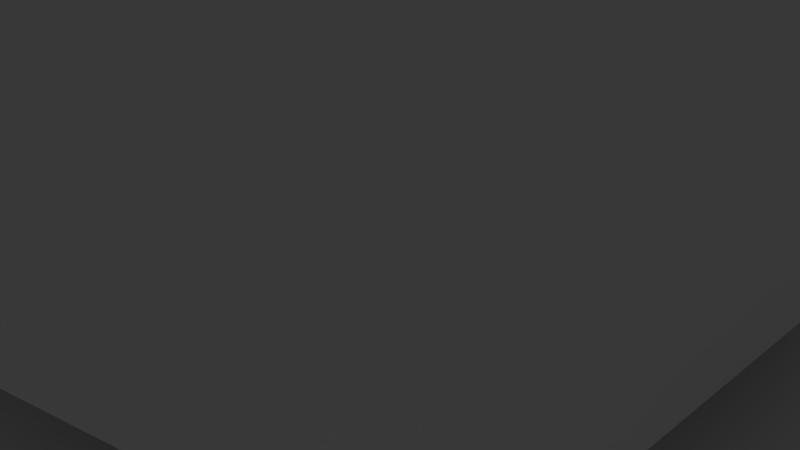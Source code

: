 # Source: scanner.blend  (saved by Blender 2.79.0; exported with 4.5.12 LTS)
import bpy
from mathutils import Matrix  # noqa: F401  (used for matrix-valued properties, if any)

bpy.ops.wm.read_factory_settings(use_empty=True)
scene = bpy.context.scene
scene.name = 'Scene'

# ---- collections
col_collection_1 = bpy.data.collections.new('Collection 1'); scene.collection.children.link(col_collection_1)

# ---- materials (node trees are filled in below, after node groups)
mat_material = bpy.data.materials.new('Material')
mat_material.alpha_threshold = 0.0
mat_material.use_transparent_shadow = False
mat_material.roughness = 0.5
mat_material.line_color = (0.0, 0.0, 0.0, 1.0)

# ---- material node trees

# ---- world
world_world = bpy.data.worlds.new('World'); scene.world = world_world
world_world.color = (0.05088, 0.05088, 0.05088)
world_world.use_sun_shadow = False
world_world.sun_shadow_jitter_overblur = 0.0
world_world.cycles.sampling_method = 'MANUAL'

# ---- cameras
cam_camera = bpy.data.cameras.new('Camera')
cam_camera.clip_end = 100.0
cam_camera.lens = 35.0
cam_camera.sensor_width = 32.0
cam_camera.sensor_height = 18.0
cam_camera.ortho_scale = 7.314
cam_camera.dof.focus_distance = 0.0
cam_camera.dof.aperture_fstop = 128.0

# ---- lights
light_lamp = bpy.data.lights.new('Lamp', 'POINT')
light_lamp.transmission_factor = 0.0
light_lamp.cutoff_distance = 30.0
light_lamp.energy = 100.0
light_lamp.shadow_buffer_clip_start = 1.001
light_lamp.shadow_soft_size = 0.1
light_lamp.shadow_maximum_resolution = 0.006
light_lamp.use_absolute_resolution = True

# ---- meshes
me_cube_003 = bpy.data.meshes.new('Cube.003')
me_cube_003.from_pydata([(-1.0, -1.0, -1.0), (-1.0, -1.0, 1.0), (-1.0, 1.0, -1.0), (-1.0, 1.0, 1.0), (1.0, -1.0, -1.0), (1.0, -1.0, 1.0), (1.0, 1.0, -1.0), (1.0, 1.0, 1.0)], [], [(0, 1, 3, 2), (2, 3, 7, 6), (6, 7, 5, 4), (4, 5, 1, 0), (2, 6, 4, 0), (7, 3, 1, 5)])
me_cube_003.use_remesh_preserve_volume = False
me_cube_003.use_remesh_preserve_attributes = False
me_cube_003.use_mirror_vertex_groups = False
me_cube_003.update()
me_cylinder = bpy.data.meshes.new('Cylinder')
me_cylinder.from_pydata([(0.0, 11.0, -8.5), (0.0, 11.0, 8.5), (2.146, 10.79, -8.5), (2.146, 10.79, 8.5), (4.21, 10.16, -8.5), (4.21, 10.16, 8.5), (6.111, 9.146, -8.5), (6.111, 9.146, 8.5), (7.778, 7.778, -8.5), (7.778, 7.778, 8.5), (9.146, 6.111, -8.5), (9.146, 6.111, 8.5), (10.16, 4.21, -8.5), (10.16, 4.21, 8.5), (10.79, 2.146, -8.5), (10.79, 2.146, 8.5), (11.0, 8.305e-07, -8.5), (11.0, 8.305e-07, 8.5), (10.79, -2.146, -8.5), (10.79, -2.146, 8.5), (10.16, -4.21, -8.5), (10.16, -4.21, 8.5), (9.146, -6.111, -8.5), (9.146, -6.111, 8.5), (7.778, -7.778, -8.5), (7.778, -7.778, 8.5), (6.111, -9.146, -8.5), (6.111, -9.146, 8.5), (4.21, -10.16, -8.5), (4.21, -10.16, 8.5), (2.146, -10.79, -8.5), (2.146, -10.79, 8.5), (-3.584e-06, -11.0, -8.5), (-3.584e-06, -11.0, 8.5), (-2.146, -10.79, -8.5), (-2.146, -10.79, 8.5), (-4.21, -10.16, -8.5), (-4.21, -10.16, 8.5), (-6.111, -9.146, -8.5), (-6.111, -9.146, 8.5), (-7.778, -7.778, -8.5), (-7.778, -7.778, 8.5), (-9.146, -6.111, -8.5), (-9.146, -6.111, 8.5), (-10.16, -4.21, -8.5), (-10.16, -4.21, 8.5), (-10.79, -2.146, -8.5), (-10.79, -2.146, 8.5), (-11.0, 1.062e-05, -8.5), (-11.0, 1.062e-05, 8.5), (-10.79, 2.146, -8.5), (-10.79, 2.146, 8.5), (-10.16, 4.21, -8.5), (-10.16, 4.21, 8.5), (-9.146, 6.111, -8.5), (-9.146, 6.111, 8.5), (-7.778, 7.778, -8.5), (-7.778, 7.778, 8.5), (-6.111, 9.146, -8.5), (-6.111, 9.146, 8.5), (-4.21, 10.16, -8.5), (-4.21, 10.16, 8.5), (-2.146, 10.79, -8.5), (-2.146, 10.79, 8.5)], [], [(0, 1, 3, 2), (2, 3, 5, 4), (4, 5, 7, 6), (6, 7, 9, 8), (8, 9, 11, 10), (10, 11, 13, 12), (12, 13, 15, 14), (14, 15, 17, 16), (16, 17, 19, 18), (18, 19, 21, 20), (20, 21, 23, 22), (22, 23, 25, 24), (24, 25, 27, 26), (26, 27, 29, 28), (28, 29, 31, 30), (30, 31, 33, 32), (32, 33, 35, 34), (34, 35, 37, 36), (36, 37, 39, 38), (38, 39, 41, 40), (40, 41, 43, 42), (42, 43, 45, 44), (44, 45, 47, 46), (46, 47, 49, 48), (48, 49, 51, 50), (50, 51, 53, 52), (52, 53, 55, 54), (54, 55, 57, 56), (56, 57, 59, 58), (58, 59, 61, 60), (3, 1, 63, 61, 59, 57, 55, 53, 51, 49, 47, 45, 43, 41, 39, 37, 35, 33, 31, 29, 27, 25, 23, 21, 19, 17, 15, 13, 11, 9, 7, 5), (60, 61, 63, 62), (62, 63, 1, 0), (0, 2, 4, 6, 8, 10, 12, 14, 16, 18, 20, 22, 24, 26, 28, 30, 32, 34, 36, 38, 40, 42, 44, 46, 48, 50, 52, 54, 56, 58, 60, 62)])
me_cylinder.use_remesh_preserve_volume = False
me_cylinder.use_remesh_preserve_attributes = False
me_cylinder.use_mirror_vertex_groups = False
me_cylinder.update()
me_sg90_001 = bpy.data.meshes.new('Sg90.001')
me_sg90_001.from_pydata([(-19.44, 0.9808, -17.91), (-19.44, 0.9808, -11.59), (-19.24, 1.0, -11.59), (-19.24, 1.0, -17.91), (-19.62, 0.9239, -17.91), (-19.62, 0.9239, -11.59), (-19.05, 0.9808, -2.574), (-19.24, 1.0, -2.574), (-19.44, 0.9808, -2.574), (-19.62, 0.9239, -2.574), (-19.8, 0.8315, -2.574), (-19.95, 0.7071, -2.574), (-20.07, 0.5556, -2.574), (-20.16, 0.3827, -2.574), (-20.22, 0.1951, -2.574), (-20.24, 7.55e-08, -2.574), (-20.22, -0.1951, -2.574), (-20.16, -0.3827, -2.574), (-20.07, -0.5556, -2.574), (-19.95, -0.7071, -2.574), (-19.8, -0.8315, -2.574), (-19.62, -0.9239, -2.574), (-19.44, -0.9808, -2.574), (-19.24, -1.0, -2.574), (-19.05, -0.9808, -2.574), (-18.86, -0.9239, -2.574), (-18.69, -0.8315, -2.574), (-18.53, -0.7071, -2.574), (-18.41, -0.5556, -2.574), (-18.32, -0.3827, -2.574), (-18.26, -0.1951, -2.574), (-18.24, 9.656e-07, -2.574), (-18.26, 0.1951, -2.574), (-18.32, 0.3827, -2.574), (-18.41, 0.5556, -2.574), (-18.53, 0.7071, -2.574), (-18.69, 0.8315, -2.574), (-18.86, 0.9239, -2.574), (-19.05, 0.9808, -11.59), (-19.05, 0.9808, -17.91), (-19.8, 0.8315, -17.91), (-19.8, 0.8315, -11.59), (-19.95, 0.7071, -17.91), (-19.95, 0.7071, -11.59), (-20.07, 0.5556, -17.91), (-20.07, 0.5556, -11.59), (-20.16, 0.3827, -17.91), (-20.16, 0.3827, -11.59), (-20.22, 0.1951, -17.91), (-20.22, 0.1951, -11.59), (-20.24, 7.55e-08, -17.91), (-20.24, 7.55e-08, -11.59), (-20.22, -0.1951, -17.91), (-20.22, -0.1951, -11.59), (-20.16, -0.3827, -17.91), (-20.16, -0.3827, -11.59), (-20.07, -0.5556, -17.91), (-20.07, -0.5556, -11.59), (-19.95, -0.7071, -17.91), (-19.95, -0.7071, -11.59), (-19.8, -0.8315, -17.91), (-19.8, -0.8315, -11.59), (-19.62, -0.9239, -17.91), (-19.62, -0.9239, -11.59), (-19.44, -0.9808, -17.91), (-19.44, -0.9808, -11.59), (-19.24, -1.0, -17.91), (-19.24, -1.0, -11.59), (-19.05, -0.9808, -17.91), (-19.05, -0.9808, -11.59), (-18.86, -0.9239, -17.91), (-18.86, -0.9239, -11.59), (-18.69, -0.8315, -17.91), (-18.69, -0.8315, -11.59), (-18.53, -0.7071, -17.91), (-18.53, -0.7071, -11.59), (-18.41, -0.5556, -17.91), (-18.41, -0.5556, -11.59), (-18.32, -0.3827, -17.91), (-18.32, -0.3827, -11.59), (-18.26, -0.1951, -17.91), (-18.26, -0.1951, -11.59), (-18.24, 9.656e-07, -17.91), (-18.24, 9.656e-07, -11.59), (-18.26, 0.1951, -17.91), (-18.26, 0.1951, -11.59), (-18.32, 0.3827, -17.91), (-18.32, 0.3827, -11.59), (-18.41, 0.5556, -17.91), (-18.41, 0.5556, -11.59), (-18.53, 0.7071, -17.91), (-18.53, 0.7071, -11.59), (-18.69, 0.8315, -17.91), (-18.69, 0.8315, -11.59), (-18.86, 0.9239, -17.91), (-18.86, 0.9239, -11.59), (8.064, 0.9808, -18.02), (8.064, 0.9808, -11.59), (8.259, 1.0, -11.59), (8.259, 1.0, -18.02), (7.877, 0.9239, -18.02), (7.877, 0.9239, -11.59), (8.454, 0.9808, -2.574), (8.259, 1.0, -2.574), (8.064, 0.9808, -2.574), (7.877, 0.9239, -2.574), (7.704, 0.8315, -2.574), (7.552, 0.7071, -2.574), (7.428, 0.5556, -2.574), (7.335, 0.3827, -2.574), (7.279, 0.1951, -2.574), (7.259, 7.55e-08, -2.574), (7.279, -0.1951, -2.574), (7.335, -0.3827, -2.574), (7.428, -0.5556, -2.574), (7.552, -0.7071, -2.574), (7.704, -0.8315, -2.574), (7.877, -0.9239, -2.574), (8.064, -0.9808, -2.574), (8.259, -1.0, -2.574), (8.454, -0.9808, -2.574), (8.642, -0.9239, -2.574), (8.815, -0.8315, -2.574), (8.966, -0.7071, -2.574), (9.091, -0.5556, -2.574), (9.183, -0.3827, -2.574), (9.24, -0.1951, -2.574), (9.259, 9.656e-07, -2.574), (9.24, 0.1951, -2.574), (9.183, 0.3827, -2.574), (9.091, 0.5556, -2.574), (8.966, 0.7071, -2.574), (8.815, 0.8315, -2.574), (8.642, 0.9239, -2.574), (8.454, 0.9808, -11.59), (8.454, 0.9808, -18.02), (7.704, 0.8315, -18.02), (7.704, 0.8315, -11.59), (7.552, 0.7071, -18.02), (7.552, 0.7071, -11.59), (7.428, 0.5556, -18.02), (7.428, 0.5556, -11.59), (7.335, 0.3827, -18.02), (7.335, 0.3827, -11.59), (7.279, 0.1951, -18.02), (7.279, 0.1951, -11.59), (7.259, 7.55e-08, -18.02), (7.259, 7.55e-08, -11.59), (7.279, -0.1951, -18.02), (7.279, -0.1951, -11.59), (7.335, -0.3827, -18.02), (7.335, -0.3827, -11.59), (7.428, -0.5556, -18.02), (7.428, -0.5556, -11.59), (7.552, -0.7071, -18.02), (7.552, -0.7071, -11.59), (7.704, -0.8315, -18.02), (7.704, -0.8315, -11.59), (7.877, -0.9239, -18.02), (7.877, -0.9239, -11.59), (8.064, -0.9808, -18.02), (8.064, -0.9808, -11.59), (8.259, -1.0, -18.02), (8.259, -1.0, -11.59), (8.454, -0.9808, -18.02), (8.454, -0.9808, -11.59), (8.642, -0.9239, -18.02), (8.642, -0.9239, -11.59), (8.815, -0.8315, -18.02), (8.815, -0.8315, -11.59), (8.966, -0.7071, -18.02), (8.966, -0.7071, -11.59), (9.091, -0.5556, -18.02), (9.091, -0.5556, -11.59), (9.183, -0.3827, -18.02), (9.183, -0.3827, -11.59), (9.24, -0.1951, -18.02), (9.24, -0.1951, -11.59), (9.259, 9.656e-07, -18.02), (9.259, 9.656e-07, -11.59), (9.24, 0.1951, -18.02), (9.24, 0.1951, -11.59), (9.183, 0.3827, -18.02), (9.183, 0.3827, -11.59), (9.091, 0.5556, -18.02), (9.091, 0.5556, -11.59), (8.966, 0.7071, -18.02), (8.966, 0.7071, -11.59), (8.815, 0.8315, -18.02), (8.815, 0.8315, -11.59), (8.642, 0.9239, -18.02), (8.642, 0.9239, -11.59), (0.7632, 1.143, 5.486), (0.5255, 1.27, 5.486), (0.8412, 2.033, 5.486), (1.222, 1.829, 5.486), (0.4285, -2.158, 5.486), (0.8412, -2.033, 5.486), (0.8412, -2.033, 34.45), (0.4285, -2.158, 34.45), (0.9716, -0.9723, 5.486), (1.143, -0.7639, 5.486), (1.829, -1.222, 5.486), (1.555, -1.556, 5.486), (-1.144, -0.7639, 5.486), (-0.973, -0.9723, 5.486), (-1.556, -1.556, 5.486), (-1.83, -1.222, 5.486), (-0.5269, 1.27, 5.486), (-0.7646, 1.143, 5.486), (-1.223, 1.829, 5.486), (-0.8426, 2.033, 5.486), (1.374, 1.038e-07, 5.486), (1.348, 0.2682, 5.486), (2.157, 0.4292, 5.486), (2.199, -6.441e-08, 5.486), (-0.269, -1.349, 5.486), (-0.0007148, -1.375, 5.486), (-0.0007151, -2.2, 5.486), (-0.4299, -2.158, 5.486), (-1.271, 0.5262, 5.486), (-1.349, 0.2683, 5.486), (-2.158, 0.4292, 5.486), (-2.033, 0.8419, 5.486), (0.9716, 0.9723, 5.486), (1.555, 1.556, 5.486), (0.7632, -1.143, 5.486), (1.222, -1.829, 5.486), (-1.271, -0.5262, 5.486), (-2.033, -0.8419, 5.486), (-0.269, 1.349, 5.486), (-0.4299, 2.158, 5.486), (1.348, -0.2682, 5.486), (2.157, -0.4292, 5.486), (-0.5269, -1.27, 5.486), (-0.8426, -2.033, 5.486), (-1.144, 0.7639, 5.486), (-1.83, 1.222, 5.486), (1.143, 0.7639, 5.486), (1.829, 1.222, 5.486), (0.5255, -1.27, 5.486), (-1.349, -0.2682, 5.486), (-2.158, -0.4292, 5.486), (0.2675, 1.349, 5.486), (-0.0007143, 1.375, 5.486), (-0.0007144, 2.2, 5.486), (0.4285, 2.158, 5.486), (1.27, -0.5262, 5.486), (2.032, -0.8419, 5.486), (-0.7646, -1.143, 5.486), (-1.223, -1.829, 5.486), (-0.973, 0.9723, 5.486), (-1.556, 1.556, 5.486), (1.27, 0.5262, 5.486), (2.032, 0.8419, 5.486), (0.2675, -1.349, 5.486), (-1.376, 1.328e-06, 5.486), (-2.201, 1.894e-06, 5.486), (0.8412, 2.033, 34.45), (0.4285, 2.158, 34.45), (-0.0007148, 2.2, 34.45), (-0.4299, 2.158, 34.45), (-0.8426, 2.033, 34.45), (-1.223, 1.829, 34.45), (-1.556, 1.556, 34.45), (-1.83, 1.222, 34.45), (-2.033, 0.8419, 34.45), (-2.158, 0.4292, 34.45), (-2.201, 2.723e-06, 34.45), (-2.158, -0.4292, 34.45), (-2.033, -0.8419, 34.45), (-1.83, -1.222, 34.45), (-1.556, -1.556, 34.45), (-1.223, -1.829, 34.45), (-0.8426, -2.033, 34.45), (-0.4299, -2.158, 34.45), (-0.0007155, -2.2, 34.45), (1.222, -1.829, 34.45), (1.555, -1.556, 34.45), (1.829, -1.222, 34.45), (2.032, -0.8419, 34.45), (2.157, -0.4292, 34.45), (2.199, 7.644e-07, 34.45), (2.157, 0.4292, 34.45), (2.032, 0.8419, 34.45), (1.829, 1.222, 34.45), (1.555, 1.556, 34.45), (1.222, 1.829, 34.45), (-0.3816, 1.83, 4.286), (0.3462, 1.83, 4.286), (-0.01772, 1.865, 4.286), (-1.337, -1.319, 4.286), (-1.054, -1.551, 4.286), (-1.569, -1.036, 4.286), (-0.7316, 1.723, 4.286), (-1.054, 1.551, 4.286), (0.6962, 1.723, 4.286), (1.019, 1.551, 4.286), (-1.337, 1.319, 4.286), (1.301, 1.319, 4.286), (-0.7316, -1.723, 4.286), (-0.3817, -1.83, 4.286), (-1.569, 1.036, 4.286), (-0.444, 1.295, 4.286), (-0.269, 1.349, 4.286), (-0.0007143, 1.375, 4.286), (0.4426, 1.295, 4.286), (1.533, 1.036, 4.286), (0.2675, 1.349, 4.286), (-1.741, 0.7139, 4.286), (-0.9224, 1.014, 4.286), (-0.7646, 1.143, 4.286), (-0.5269, 1.27, 4.286), (-1.039, 0.8923, 4.286), (-0.973, 0.9723, 4.286), (-1.847, 0.3639, 4.286), (-1.255, 0.5567, 4.286), (-1.144, 0.7639, 4.286), (-1.293, 0.4549, 4.286), (-1.271, 0.5262, 4.286), (-1.883, 2.035e-06, 4.286), (-1.366, 0.09516, 4.286), (-1.349, 0.2683, 4.286), (-1.376, 1.328e-06, 4.286), (-1.847, -0.3639, 4.286), (-1.322, -0.3598, 4.286), (-1.349, -0.2682, 4.286), (-1.293, -0.4549, 4.286), (-1.741, -0.7139, 4.286), (-1.122, -0.7906, 4.286), (-1.144, -0.7639, 4.286), (-1.271, -0.5262, 4.286), (-1.039, -0.8923, 4.286), (-0.707, -1.174, 4.286), (-0.7646, -1.143, 4.286), (-0.973, -0.9723, 4.286), (1.706, -0.7139, 4.286), (0.921, -1.014, 4.286), (0.7632, -1.143, 4.286), (0.5255, -1.27, 4.286), (-0.5269, -1.27, 4.286), (0.2675, -1.349, 4.286), (-0.269, -1.349, 4.286), (-0.0007148, -1.375, 4.286), (1.301, -1.319, 4.286), (1.533, -1.036, 4.286), (0.6962, -1.723, 4.286), (1.019, -1.551, 4.286), (0.3462, -1.83, 4.286), (-0.01772, -1.865, 4.286), (6.259, 6.5, -28.54), (6.259, -6.5, -28.54), (-17.24, -6.5, -28.54), (-17.24, 6.5, -28.54), (6.259, 6.5, -5.038), (-17.24, 6.5, -5.038), (6.259, 6.25, -11.59), (6.259, 4.5, -21.02), (6.259, 4.5, -25.02), (6.259, -4.5, -25.02), (6.259, -6.5, -5.038), (-17.24, -6.5, -5.038), (-17.24, -6.25, -11.59), (-17.24, 6.25, -11.59), (-0.0007143, 6.25, -5.038), (1.219, 6.13, -5.038), (1.219, -6.13, -5.038), (-0.0007163, -6.25, -5.038), (2.391, -5.774, -5.038), (2.391, 5.774, -5.038), (3.472, 5.197, -5.038), (3.472, -5.197, -5.038), (4.419, -4.419, -5.038), (4.419, 4.419, -5.038), (5.196, 3.472, -5.038), (5.196, -3.472, -5.038), (5.774, -2.392, -5.038), (5.774, 2.392, -5.038), (6.129, 1.219, -5.038), (6.129, -1.219, -5.038), (6.249, 4.719e-07, -5.038), (6.259, -6.25, -11.59), (6.259, -6.25, -9.14), (6.259, 6.25, -9.14), (6.259, -4.5, -21.02), (13.78, 4.5, -21.02), (13.78, 4.5, -25.02), (13.78, -4.5, -25.02), (-1.22, -6.13, -5.038), (-1.22, 6.13, -5.038), (-2.392, 5.774, -5.038), (-2.392, -5.774, -5.038), (-3.473, -5.197, -5.038), (-3.473, 5.197, -5.038), (-4.42, 4.419, -5.038), (-4.42, -4.419, -5.038), (-5.197, -3.472, -5.038), (-5.286, -3.306, -5.038), (-5.991, -3.2, -5.038), (-5.197, 3.472, -5.038), (-5.991, 3.2, -5.038), (-5.286, 3.306, -5.038), (-6.615, 3.139, -5.038), (-5.991, -3.2, -5.038), (-7.215, 2.956, -5.038), (-6.615, -3.139, -5.038), (-7.215, -2.956, -5.038), (-7.769, 2.661, -5.038), (-8.253, 2.263, -5.038), (-7.769, -2.661, -5.038), (-8.253, -2.263, -5.038), (-8.651, 1.778, -5.038), (-8.651, -1.778, -5.038), (-8.947, -1.225, -5.038), (-8.947, 1.225, -5.038), (-9.129, 0.6243, -5.038), (-9.129, -0.6243, -5.038), (-9.191, 3.09e-06, -5.038), (-17.24, 6.25, -9.14), (-17.24, -6.25, -9.14), (-21.99, -6.25, -11.59), (-21.99, 6.25, -11.59), (-0.0007143, 6.25, 0.03642), (1.219, 6.13, 0.03642), (2.391, 5.774, 0.03642), (3.472, 5.197, 0.03642), (4.419, 4.419, 0.03642), (5.196, 3.472, 0.03642), (5.774, 2.392, 0.03642), (6.129, 1.219, 0.03642), (6.249, 4.719e-07, 0.03642), (6.129, -1.219, 0.03642), (5.774, -2.392, 0.03642), (5.196, -3.472, 0.03642), (4.419, -4.419, 0.03642), (3.472, -5.197, 0.03642), (2.391, -5.774, 0.03642), (1.219, -6.13, 0.03642), (-0.0007163, -6.25, 0.03642), (11.01, -6.25, -9.14), (11.01, -6.25, -11.59), (11.01, 6.25, -9.14), (9.259, 9.656e-07, -9.14), (9.24, -0.1951, -9.14), (7.259, 7.55e-08, -9.14), (7.279, -0.1951, -9.14), (9.183, -0.3827, -9.14), (9.091, -0.5556, -9.14), (7.335, -0.3827, -9.14), (7.428, -0.5556, -9.14), (8.966, -0.7071, -9.14), (7.552, -0.7071, -9.14), (7.704, -0.8315, -9.14), (8.815, -0.8315, -9.14), (8.642, -0.9239, -9.14), (7.877, -0.9239, -9.14), (8.064, -0.9808, -9.14), (8.454, -0.9808, -9.14), (8.259, -1.0, -9.14), (11.01, 6.25, -11.59), (13.78, -4.5, -21.02), (-1.22, -6.13, 0.03642), (-2.392, -5.774, 0.03642), (-3.473, -5.197, 0.03642), (-4.42, -4.419, 0.03642), (-5.197, -3.472, 0.03642), (-5.286, -3.306, 0.03642), (-5.991, -3.2, 0.03642), (-5.991, -3.2, 0.03642), (-6.615, -3.139, 0.03642), (-7.215, -2.956, 0.03642), (-7.769, -2.661, 0.03642), (-8.253, -2.263, 0.03642), (-8.651, -1.778, 0.03642), (-8.947, -1.225, 0.03642), (-9.129, -0.6243, 0.03642), (-9.191, 3.09e-06, 0.03642), (-9.129, 0.6243, 0.03642), (-8.947, 1.225, 0.03642), (-8.651, 1.778, 0.03642), (-8.253, 2.263, 0.03642), (-7.769, 2.661, 0.03642), (-7.215, 2.956, 0.03642), (-6.615, 3.139, 0.03642), (-5.991, 3.2, 0.03642), (-5.286, 3.306, 0.03642), (-5.197, 3.472, 0.03642), (-4.42, 4.419, 0.03642), (-3.473, 5.197, 0.03642), (-2.392, 5.774, 0.03642), (-1.22, 6.13, 0.03642), (-21.99, 6.25, -9.14), (-18.24, 9.656e-07, -9.14), (-18.26, -0.1951, -9.14), (-20.24, 7.55e-08, -9.14), (-21.99, -6.25, -9.14), (-20.22, -0.1951, -9.14), (-18.32, -0.3827, -9.14), (-18.41, -0.5556, -9.14), (-20.16, -0.3827, -9.14), (-20.07, -0.5556, -9.14), (-18.53, -0.7071, -9.14), (-19.95, -0.7071, -9.14), (-19.8, -0.8315, -9.14), (-18.69, -0.8315, -9.14), (-18.86, -0.9239, -9.14), (-19.62, -0.9239, -9.14), (-19.44, -0.9808, -9.14), (-19.05, -0.9808, -9.14), (-19.24, -1.0, -9.14), (-3.991, 3.5, 0.03642), (-3.991, 2.478, 0.03642), (-3.728, 2.263, 0.03642), (-3.991, -3.5, 0.03642), (-3.728, -2.263, 0.03642), (-3.991, -2.478, 0.03642), (-3.33, -1.778, 0.03642), (-3.33, 1.778, 0.03642), (-3.034, -1.225, 0.03642), (-2.852, -0.6243, 0.03642), (-2.231, -0.4403, 0.03642), (-2.262, -0.1268, 0.03642), (-2.103, -0.8637, 0.03642), (-2.852, 0.6243, 0.03642), (-2.262, 0.1268, 0.03642), (-2.231, 0.4403, 0.03642), (-2.103, 0.8637, 0.03642), (-3.034, 1.225, 0.03642), (-1.894, 1.254, 0.03642), (-1.894, -1.254, 0.03642), (-1.614, 1.596, 0.03642), (-1.614, -1.596, 0.03642), (-1.272, -1.877, 0.03642), (-1.272, 1.877, 0.03642), (-0.8814, 2.085, 0.03642), (-0.8814, -2.085, 0.03642), (-0.458, -2.214, 0.03642), (-0.458, 2.214, 0.03642), (-0.01772, -2.257, 0.03642), (-0.01772, 2.257, 0.03642), (0.4226, 2.214, 0.03642), (0.4226, -2.214, 0.03642), (0.846, -2.085, 0.03642), (0.846, 2.085, 0.03642), (1.236, 1.877, 0.03642), (1.236, -1.877, 0.03642), (1.578, -1.596, 0.03642), (1.578, 1.596, 0.03642), (1.859, 1.254, 0.03642), (1.859, -1.254, 0.03642), (2.067, -0.8637, 0.03642), (2.067, 0.8637, 0.03642), (2.196, -0.4403, 0.03642), (2.239, 2.52e-07, 0.03642), (2.196, 0.4403, 0.03642), (-5.991, 1.681, 0.03642), (-5.991, -1.681, 0.03642), (-6.131, -1.219, 0.03642), (-6.251, 6.035e-06, 0.03642), (-6.131, 1.219, 0.03642), (-2.275, 2.261e-06, 0.03642), (-5.375, 3.139, 0.03642), (-5.366, 3.139, 0.03642), (-4.213, 2.661, 0.03642), (-4.766, 2.956, 0.03642), (-5.775, 2.392, 0.03642), (-5.775, -2.392, 0.03642), (-5.375, -3.139, 0.03642), (-5.366, -3.139, 0.03642), (-4.766, -2.956, 0.03642), (-4.213, -2.661, 0.03642), (1.848, 3.744e-07, 4.286), (1.812, -0.3639, 4.286), (1.706, 0.7139, 4.286), (1.812, 0.3639, 4.286), (1.348, -0.2682, 4.286), (1.365, -0.09516, 4.286), (1.374, 1.038e-07, 4.286), (0.9716, -0.9723, 4.286), (1.037, -0.8923, 4.286), (1.143, -0.7639, 4.286), (1.253, -0.5567, 4.286), (1.27, -0.5262, 4.286), (1.037, 0.8923, 4.286), (1.121, 0.7906, 4.286), (1.348, 0.2682, 4.286), (1.32, 0.3598, 4.286), (1.291, 0.4549, 4.286), (1.27, 0.5262, 4.286), (1.143, 0.7639, 4.286), (0.9716, 0.9723, 4.286), (0.5255, 1.27, 4.286), (0.7055, 1.174, 4.286), (0.7632, 1.143, 4.286), (1.291, -0.4549, 4.286), (7.335, 0.3827, -9.14), (7.279, 0.1951, -9.14), (7.552, 0.7071, -9.14), (7.428, 0.5556, -9.14), (7.877, 0.9239, -9.14), (7.704, 0.8315, -9.14), (8.642, 0.9239, -9.14), (8.454, 0.9808, -9.14), (9.24, 0.1951, -9.14), (8.815, 0.8315, -9.14), (8.259, 1.0, -9.14), (9.183, 0.3827, -9.14), (9.091, 0.5556, -9.14), (8.966, 0.7071, -9.14), (8.064, 0.9808, -9.14), (-20.16, 0.3827, -9.14), (-20.22, 0.1951, -9.14), (-19.95, 0.7071, -9.14), (-20.07, 0.5556, -9.14), (-19.62, 0.9239, -9.14), (-19.8, 0.8315, -9.14), (-18.86, 0.9239, -9.14), (-19.05, 0.9808, -9.14), (-18.26, 0.1951, -9.14), (-18.32, 0.3827, -9.14), (-18.41, 0.5556, -9.14), (-18.53, 0.7071, -9.14), (-18.69, 0.8315, -9.14), (-19.44, 0.9808, -9.14), (-19.24, 1.0, -9.14)], [], [(0, 1, 2), (2, 3, 0), (1, 0, 4), (4, 5, 1), (6, 7, 8), (8, 9, 10), (10, 11, 12), (12, 13, 14), (14, 15, 16), (16, 17, 18), (18, 19, 20), (20, 21, 22), (22, 23, 24), (24, 25, 26), (26, 27, 28), (28, 29, 30), (30, 31, 32), (32, 33, 34), (34, 35, 36), (36, 37, 6), (6, 8, 10), (10, 12, 14), (14, 16, 18), (18, 20, 22), (22, 24, 26), (26, 28, 30), (30, 32, 34), (34, 36, 6), (6, 10, 14), (14, 18, 22), (22, 26, 30), (30, 34, 6), (6, 14, 22), (22, 30, 6), (3, 2, 38), (38, 39, 3), (40, 41, 5), (5, 4, 40), (42, 43, 41), (41, 40, 42), (44, 45, 43), (43, 42, 44), (46, 47, 45), (45, 44, 46), (48, 49, 47), (47, 46, 48), (50, 51, 49), (49, 48, 50), (52, 53, 51), (51, 50, 52), (54, 55, 53), (53, 52, 54), (56, 57, 55), (55, 54, 56), (58, 59, 57), (57, 56, 58), (60, 61, 59), (59, 58, 60), (62, 63, 61), (61, 60, 62), (64, 65, 63), (63, 62, 64), (66, 67, 65), (65, 64, 66), (68, 69, 67), (67, 66, 68), (70, 71, 69), (69, 68, 70), (72, 73, 71), (71, 70, 72), (74, 75, 73), (73, 72, 74), (76, 77, 75), (75, 74, 76), (78, 79, 77), (77, 76, 78), (80, 81, 79), (79, 78, 80), (82, 83, 81), (81, 80, 82), (84, 85, 83), (83, 82, 84), (86, 87, 85), (85, 84, 86), (88, 89, 87), (87, 86, 88), (90, 91, 89), (89, 88, 90), (92, 93, 91), (91, 90, 92), (94, 95, 93), (93, 92, 94), (39, 38, 95), (95, 94, 39), (78, 76, 74), (74, 72, 70), (70, 68, 66), (66, 64, 62), (62, 60, 58), (58, 56, 54), (54, 52, 50), (50, 48, 46), (46, 44, 42), (42, 40, 4), (4, 0, 3), (3, 39, 94), (94, 92, 90), (90, 88, 86), (86, 84, 82), (82, 80, 78), (78, 74, 70), (70, 66, 62), (62, 58, 54), (54, 50, 46), (46, 42, 4), (4, 3, 94), (94, 90, 86), (86, 82, 78), (78, 70, 62), (62, 54, 46), (46, 4, 94), (94, 86, 78), (78, 62, 46), (46, 94, 78), (96, 97, 98), (98, 99, 96), (100, 101, 97), (97, 96, 100), (102, 103, 104), (104, 105, 106), (106, 107, 108), (108, 109, 110), (110, 111, 112), (112, 113, 114), (114, 115, 116), (116, 117, 118), (118, 119, 120), (120, 121, 122), (122, 123, 124), (124, 125, 126), (126, 127, 128), (128, 129, 130), (130, 131, 132), (132, 133, 102), (102, 104, 106), (106, 108, 110), (110, 112, 114), (114, 116, 118), (118, 120, 122), (122, 124, 126), (126, 128, 130), (130, 132, 102), (102, 106, 110), (110, 114, 118), (118, 122, 126), (126, 130, 102), (102, 110, 118), (118, 126, 102), (99, 98, 134), (134, 135, 99), (136, 137, 101), (101, 100, 136), (138, 139, 137), (137, 136, 138), (140, 141, 139), (139, 138, 140), (142, 143, 141), (141, 140, 142), (144, 145, 143), (143, 142, 144), (146, 147, 145), (145, 144, 146), (148, 149, 147), (147, 146, 148), (150, 151, 149), (149, 148, 150), (152, 153, 151), (151, 150, 152), (154, 155, 153), (153, 152, 154), (156, 157, 155), (155, 154, 156), (158, 159, 157), (157, 156, 158), (160, 161, 159), (159, 158, 160), (162, 163, 161), (161, 160, 162), (164, 165, 163), (163, 162, 164), (166, 167, 165), (165, 164, 166), (168, 169, 167), (167, 166, 168), (170, 171, 169), (169, 168, 170), (172, 173, 171), (171, 170, 172), (174, 175, 173), (173, 172, 174), (176, 177, 175), (175, 174, 176), (178, 179, 177), (177, 176, 178), (180, 181, 179), (179, 178, 180), (182, 183, 181), (181, 180, 182), (184, 185, 183), (183, 182, 184), (186, 187, 185), (185, 184, 186), (188, 189, 187), (187, 186, 188), (190, 191, 189), (189, 188, 190), (135, 134, 191), (191, 190, 135), (174, 172, 170), (170, 168, 166), (166, 164, 162), (162, 160, 158), (158, 156, 154), (154, 152, 150), (150, 148, 146), (146, 144, 142), (142, 140, 138), (138, 136, 100), (100, 96, 99), (99, 135, 190), (190, 188, 186), (186, 184, 182), (182, 180, 178), (178, 176, 174), (174, 170, 166), (166, 162, 158), (158, 154, 150), (150, 146, 142), (142, 138, 100), (100, 99, 190), (190, 186, 182), (182, 178, 174), (174, 166, 158), (158, 150, 142), (142, 100, 190), (190, 182, 174), (174, 158, 142), (142, 190, 174), (192, 193, 194), (194, 195, 192), (196, 197, 198), (198, 199, 196), (200, 201, 202), (202, 203, 200), (204, 205, 206), (206, 207, 204), (208, 209, 210), (210, 211, 208), (212, 213, 214), (214, 215, 212), (216, 217, 218), (218, 219, 216), (220, 221, 222), (222, 223, 220), (224, 192, 195), (195, 225, 224), (226, 200, 203), (203, 227, 226), (228, 204, 207), (207, 229, 228), (230, 208, 211), (211, 231, 230), (232, 212, 215), (215, 233, 232), (234, 216, 219), (219, 235, 234), (236, 220, 223), (223, 237, 236), (238, 224, 225), (225, 239, 238), (240, 226, 227), (227, 197, 240), (241, 228, 229), (229, 242, 241), (243, 244, 245), (245, 246, 243), (244, 230, 231), (231, 245, 244), (247, 232, 233), (233, 248, 247), (249, 234, 235), (235, 250, 249), (251, 236, 237), (237, 252, 251), (253, 238, 239), (239, 254, 253), (255, 240, 197), (197, 196, 255), (256, 241, 242), (242, 257, 256), (193, 243, 246), (246, 194, 193), (201, 247, 248), (248, 202, 201), (205, 249, 250), (250, 206, 205), (209, 251, 252), (252, 210, 209), (213, 253, 254), (254, 214, 213), (217, 255, 196), (196, 218, 217), (221, 256, 257), (257, 222, 221), (258, 259, 260), (260, 261, 262), (262, 263, 264), (264, 265, 266), (266, 267, 268), (268, 269, 270), (270, 271, 272), (272, 273, 274), (274, 275, 276), (276, 199, 198), (198, 277, 278), (278, 279, 280), (280, 281, 282), (282, 283, 284), (284, 285, 286), (286, 287, 258), (258, 260, 262), (262, 264, 266), (266, 268, 270), (270, 272, 274), (274, 276, 198), (198, 278, 280), (280, 282, 284), (284, 286, 258), (258, 262, 266), (266, 270, 274), (274, 198, 280), (280, 284, 258), (258, 266, 274), (274, 280, 258), (194, 246, 259), (259, 258, 194), (210, 252, 264), (264, 263, 210), (218, 196, 199), (199, 276, 218), (195, 194, 258), (258, 287, 195), (211, 210, 263), (263, 262, 211), (219, 218, 276), (276, 275, 219), (225, 195, 287), (287, 286, 225), (231, 211, 262), (262, 261, 231), (235, 219, 275), (275, 274, 235), (239, 225, 286), (286, 285, 239), (245, 231, 261), (261, 260, 245), (250, 235, 274), (274, 273, 250), (254, 239, 285), (285, 284, 254), (206, 250, 273), (273, 272, 206), (214, 254, 284), (284, 283, 214), (207, 206, 272), (272, 271, 207), (215, 214, 283), (283, 282, 215), (229, 207, 271), (271, 270, 229), (233, 215, 282), (282, 281, 233), (242, 229, 270), (270, 269, 242), (248, 233, 281), (281, 280, 248), (257, 242, 269), (269, 268, 257), (202, 248, 280), (280, 279, 202), (222, 257, 268), (268, 267, 222), (203, 202, 279), (279, 278, 203), (223, 222, 267), (267, 266, 223), (227, 203, 278), (278, 277, 227), (237, 223, 266), (266, 265, 237), (197, 227, 277), (277, 198, 197), (246, 245, 260), (260, 259, 246), (252, 237, 265), (265, 264, 252), (288, 289, 290), (334, 335, 293, 291, 292), (288, 294, 295), (296, 288, 295), (295, 297, 296), (298, 299, 295), (292, 300, 301), (302, 299, 298), (302, 303, 304), (302, 304, 305), (306, 307, 299), (308, 306, 299), (299, 302, 305), (305, 308, 299), (302, 309, 310), (302, 310, 311), (312, 303, 302), (311, 312, 302), (309, 313, 314), (314, 310, 309), (309, 315, 316), (317, 313, 309), (316, 317, 309), (315, 318, 319), (319, 316, 315), (315, 320, 321), (322, 318, 315), (321, 322, 315), (320, 323, 321), (320, 324, 325), (326, 323, 320), (325, 326, 320), (324, 327, 325), (324, 328, 329), (324, 329, 330), (331, 327, 324), (330, 331, 324), (328, 332, 329), (328, 293, 335), (335, 332, 328), (299, 297, 295), (344, 336, 337), (343, 292, 346), (333, 334, 292, 340), (342, 340, 292), (339, 341, 346, 344, 337, 338), (292, 343, 342), (344, 345, 336), (343, 346, 341), (346, 347, 344), (346, 292, 301), (301, 348, 346), (349, 348, 301), (296, 289, 288), (350, 351, 352), (352, 353, 350), (354, 350, 353), (353, 355, 354), (350, 354, 356), (356, 357, 358), (358, 359, 351), (350, 356, 358), (350, 358, 351), (351, 360, 361), (361, 352, 351), (352, 361, 362), (363, 355, 353), (352, 362, 363), (352, 363, 353), (354, 355, 364), (354, 364, 365), (366, 367, 360), (368, 366, 360), (354, 365, 369), (354, 369, 370), (371, 368, 360), (372, 371, 360), (354, 370, 373), (354, 373, 374), (375, 372, 360), (376, 375, 360), (354, 374, 377), (354, 377, 378), (379, 376, 360), (354, 378, 380), (380, 379, 360), (354, 380, 360), (360, 381, 382), (383, 356, 354), (360, 382, 383), (354, 360, 383), (351, 359, 384), (384, 357, 356), (381, 360, 351), (384, 356, 381), (351, 384, 381), (357, 385, 386), (386, 358, 357), (358, 386, 387), (387, 359, 358), (361, 360, 367), (361, 367, 388), (389, 364, 355), (390, 389, 355), (361, 388, 391), (361, 391, 392), (393, 390, 355), (394, 393, 355), (361, 392, 395), (396, 397, 398), (361, 395, 396), (399, 394, 355), (400, 401, 399), (402, 400, 399), (361, 396, 398), (361, 398, 403), (402, 399, 355), (404, 402, 355), (361, 403, 405), (361, 405, 406), (407, 404, 355), (408, 407, 355), (361, 406, 409), (361, 409, 410), (408, 355, 361), (411, 408, 361), (361, 410, 412), (361, 412, 413), (414, 411, 361), (415, 414, 361), (361, 413, 416), (417, 415, 361), (361, 416, 417), (355, 363, 418), (419, 362, 361), (355, 418, 419), (361, 355, 419), (420, 421, 51), (420, 51, 53), (83, 363, 362), (81, 83, 362), (420, 53, 55), (420, 55, 57), (79, 81, 362), (77, 79, 362), (362, 420, 57), (362, 57, 59), (75, 77, 362), (73, 75, 362), (362, 59, 61), (362, 61, 63), (71, 73, 362), (69, 71, 362), (362, 63, 65), (67, 69, 362), (65, 67, 362), (364, 422, 423), (423, 365, 364), (365, 423, 424), (424, 369, 365), (369, 424, 425), (425, 370, 369), (370, 425, 426), (426, 373, 370), (373, 426, 427), (427, 374, 373), (374, 427, 428), (428, 377, 374), (377, 428, 429), (429, 378, 377), (378, 429, 430), (430, 380, 378), (380, 430, 431), (431, 379, 380), (379, 431, 432), (432, 376, 379), (376, 432, 433), (433, 375, 376), (375, 433, 434), (434, 372, 375), (372, 434, 435), (435, 371, 372), (371, 435, 436), (436, 368, 371), (368, 436, 437), (437, 366, 368), (366, 437, 438), (438, 367, 366), (439, 382, 381), (381, 440, 439), (439, 441, 442), (439, 442, 443), (444, 383, 382), (445, 444, 382), (439, 443, 446), (439, 446, 447), (448, 445, 382), (449, 448, 382), (382, 439, 447), (382, 447, 450), (451, 449, 382), (452, 451, 382), (382, 450, 453), (382, 453, 454), (455, 452, 382), (456, 455, 382), (382, 454, 457), (458, 456, 382), (457, 458, 382), (383, 441, 459), (459, 356, 383), (359, 387, 460), (460, 384, 359), (384, 460, 385), (385, 357, 384), (459, 179, 181), (459, 181, 183), (145, 147, 356), (143, 145, 356), (356, 459, 183), (356, 183, 185), (141, 143, 356), (139, 141, 356), (356, 185, 187), (356, 187, 189), (137, 139, 356), (101, 137, 356), (356, 189, 191), (356, 191, 134), (97, 101, 356), (356, 134, 98), (356, 98, 97), (385, 460, 387), (387, 386, 385), (367, 438, 461), (461, 388, 367), (388, 461, 462), (462, 391, 388), (391, 462, 463), (463, 392, 391), (392, 463, 464), (464, 395, 392), (395, 464, 465), (465, 396, 395), (397, 396, 465), (465, 466, 397), (467, 468, 403), (403, 398, 467), (403, 468, 469), (469, 405, 403), (405, 469, 470), (470, 406, 405), (406, 470, 471), (471, 409, 406), (409, 471, 472), (472, 410, 409), (410, 472, 473), (473, 412, 410), (412, 473, 474), (474, 413, 412), (413, 474, 475), (475, 416, 413), (416, 475, 476), (476, 417, 416), (417, 476, 477), (477, 415, 417), (415, 477, 478), (478, 414, 415), (414, 478, 479), (479, 411, 414), (411, 479, 480), (480, 408, 411), (408, 480, 481), (481, 407, 408), (407, 481, 482), (482, 404, 407), (404, 482, 483), (483, 402, 404), (402, 483, 484), (484, 400, 402), (485, 486, 399), (399, 401, 485), (399, 486, 487), (487, 394, 399), (394, 487, 488), (488, 393, 394), (393, 488, 489), (489, 390, 393), (390, 489, 490), (490, 389, 390), (389, 490, 422), (422, 364, 389), (491, 418, 363), (363, 421, 491), (419, 418, 492), (419, 492, 493), (494, 491, 495), (496, 494, 495), (419, 493, 497), (419, 497, 498), (499, 496, 495), (500, 499, 495), (495, 419, 498), (495, 498, 501), (502, 500, 495), (503, 502, 495), (495, 501, 504), (495, 504, 505), (506, 503, 495), (507, 506, 495), (495, 505, 508), (509, 507, 495), (508, 509, 495), (419, 495, 420), (420, 362, 419), (495, 491, 421), (421, 420, 495), (424, 423, 422), (422, 490, 489), (489, 488, 487), (487, 486, 485), (510, 511, 512), (487, 485, 510), (422, 489, 487), (425, 424, 422), (427, 426, 425), (429, 428, 427), (431, 430, 429), (433, 432, 431), (435, 434, 433), (437, 436, 435), (461, 438, 437), (463, 462, 461), (465, 464, 463), (513, 466, 465), (514, 515, 513), (516, 514, 513), (513, 465, 463), (463, 461, 437), (437, 435, 433), (433, 431, 429), (429, 427, 425), (425, 422, 487), (510, 512, 517), (425, 487, 510), (433, 429, 425), (463, 437, 433), (516, 513, 463), (518, 516, 463), (425, 510, 517), (519, 518, 463), (520, 521, 519), (522, 520, 519), (523, 524, 525), (523, 525, 526), (527, 523, 526), (527, 526, 528), (522, 519, 463), (529, 522, 463), (517, 527, 528), (517, 528, 530), (531, 529, 463), (532, 531, 463), (517, 530, 533), (517, 533, 534), (535, 532, 463), (536, 535, 463), (425, 517, 534), (425, 534, 537), (536, 463, 433), (538, 536, 433), (425, 537, 539), (425, 539, 540), (541, 538, 433), (542, 541, 433), (425, 540, 543), (425, 543, 544), (545, 542, 433), (546, 545, 433), (425, 544, 547), (425, 547, 548), (549, 546, 433), (550, 549, 433), (433, 425, 548), (433, 548, 551), (552, 550, 433), (553, 552, 433), (433, 551, 554), (554, 553, 433), (441, 439, 440), (440, 459, 441), (555, 484, 483), (483, 482, 481), (481, 480, 479), (479, 478, 477), (477, 476, 475), (475, 474, 473), (473, 472, 471), (471, 470, 469), (469, 468, 467), (467, 556, 557), (467, 557, 558), (471, 469, 467), (475, 473, 471), (479, 477, 475), (483, 481, 479), (559, 555, 483), (471, 467, 558), (558, 559, 483), (483, 479, 475), (475, 471, 558), (483, 475, 558), (511, 515, 514), (514, 516, 518), (518, 519, 521), (560, 524, 523), (518, 521, 560), (511, 514, 518), (517, 512, 511), (523, 527, 517), (518, 560, 523), (517, 511, 518), (518, 523, 517), (556, 555, 559), (559, 558, 557), (559, 557, 556), (510, 485, 561), (510, 561, 562), (563, 511, 510), (510, 562, 564), (564, 563, 510), (562, 561, 565), (565, 555, 556), (556, 566, 567), (567, 568, 569), (569, 570, 515), (515, 511, 563), (563, 564, 562), (562, 565, 556), (556, 567, 569), (569, 515, 563), (563, 562, 556), (556, 569, 563), (561, 484, 555), (555, 565, 561), (467, 567, 566), (566, 556, 467), (513, 515, 570), (513, 570, 569), (567, 466, 513), (513, 569, 568), (568, 567, 513), (484, 485, 401), (401, 400, 484), (485, 484, 561), (466, 467, 398), (398, 397, 466), (467, 466, 567), (552, 553, 571), (571, 572, 552), (546, 549, 345), (345, 344, 546), (549, 550, 336), (336, 345, 549), (315, 525, 524), (524, 560, 320), (524, 320, 315), (554, 551, 573), (573, 574, 554), (553, 554, 574), (574, 571, 553), (548, 547, 299), (299, 307, 548), (536, 538, 349), (349, 301, 536), (528, 526, 309), (309, 302, 528), (538, 541, 348), (348, 349, 538), (537, 534, 294), (294, 288, 537), (547, 544, 297), (297, 299, 547), (532, 535, 300), (300, 292, 532), (544, 543, 296), (296, 297, 544), (545, 546, 344), (344, 347, 545), (533, 530, 298), (298, 295, 533), (539, 537, 288), (288, 290, 539), (526, 525, 315), (315, 309, 526), (542, 545, 347), (347, 346, 542), (531, 532, 292), (292, 291, 531), (522, 529, 293), (293, 328, 522), (540, 539, 290), (290, 289, 540), (551, 548, 307), (307, 573, 551), (320, 560, 521), (521, 520, 324), (521, 324, 320), (550, 552, 572), (572, 336, 550), (535, 536, 301), (301, 300, 535), (534, 533, 295), (295, 294, 534), (543, 540, 289), (289, 296, 543), (520, 522, 328), (328, 324, 520), (541, 542, 346), (346, 348, 541), (530, 528, 302), (302, 298, 530), (529, 531, 291), (291, 293, 529), (232, 575, 576), (576, 577, 212), (576, 212, 232), (200, 578, 579), (579, 580, 201), (579, 201, 200), (201, 580, 581), (581, 582, 247), (581, 247, 201), (221, 322, 321), (321, 323, 256), (321, 256, 221), (583, 584, 573), (213, 585, 586), (587, 588, 253), (213, 586, 587), (587, 253, 213), (577, 585, 213), (213, 212, 577), (238, 589, 584), (583, 590, 224), (238, 584, 583), (583, 224, 238), (230, 304, 303), (303, 312, 208), (303, 208, 230), (342, 343, 217), (217, 216, 342), (236, 317, 316), (316, 319, 220), (316, 220, 236), (343, 341, 255), (255, 217, 343), (306, 591, 592), (592, 307, 306), (305, 304, 230), (230, 244, 305), (590, 593, 192), (192, 224, 590), (579, 578, 337), (337, 336, 579), (573, 584, 589), (588, 587, 574), (573, 589, 588), (588, 574, 573), (249, 334, 333), (333, 340, 234), (333, 234, 249), (307, 592, 593), (590, 583, 573), (307, 593, 590), (590, 573, 307), (192, 593, 592), (592, 591, 193), (592, 193, 192), (226, 338, 337), (337, 578, 200), (337, 200, 226), (209, 311, 310), (310, 314, 251), (310, 251, 209), (220, 319, 318), (318, 322, 221), (318, 221, 220), (594, 582, 581), (581, 572, 594), (339, 338, 226), (226, 240, 339), (335, 334, 249), (249, 205, 335), (331, 330, 204), (204, 228, 331), (308, 305, 244), (244, 243, 308), (588, 589, 238), (238, 253, 588), (323, 326, 241), (241, 256, 323), (247, 582, 594), (594, 575, 232), (594, 232, 247), (574, 586, 585), (585, 577, 571), (585, 571, 574), (587, 586, 574), (340, 342, 216), (216, 234, 340), (312, 311, 209), (209, 208, 312), (341, 339, 240), (240, 255, 341), (193, 591, 306), (306, 308, 243), (306, 243, 193), (241, 326, 325), (327, 331, 228), (241, 325, 327), (327, 228, 241), (251, 314, 313), (313, 317, 236), (313, 236, 251), (572, 581, 580), (580, 579, 336), (580, 336, 572), (577, 576, 571), (571, 576, 575), (575, 594, 572), (575, 572, 571), (204, 330, 329), (332, 335, 205), (204, 329, 332), (332, 205, 204), (595, 596, 110), (110, 109, 595), (445, 448, 113), (113, 112, 445), (444, 445, 112), (112, 111, 444), (446, 443, 126), (126, 125, 446), (597, 598, 108), (108, 107, 597), (598, 595, 109), (109, 108, 598), (599, 600, 106), (106, 105, 599), (601, 602, 102), (102, 133, 601), (455, 456, 118), (118, 117, 455), (442, 603, 128), (128, 127, 442), (452, 455, 117), (117, 116, 452), (604, 601, 133), (133, 132, 604), (602, 605, 103), (103, 102, 602), (458, 457, 120), (120, 119, 458), (383, 444, 596), (383, 596, 595), (603, 442, 441), (606, 603, 441), (383, 595, 598), (383, 598, 597), (606, 441, 383), (607, 606, 383), (383, 597, 600), (383, 600, 599), (608, 607, 383), (604, 608, 383), (383, 599, 609), (383, 609, 605), (601, 604, 383), (383, 605, 602), (383, 602, 601), (448, 449, 114), (114, 113, 448), (606, 607, 130), (130, 129, 606), (443, 442, 127), (127, 126, 443), (608, 604, 132), (132, 131, 608), (449, 451, 115), (115, 114, 449), (457, 454, 121), (121, 120, 457), (453, 450, 123), (123, 122, 453), (605, 609, 104), (104, 103, 605), (600, 597, 107), (107, 106, 600), (447, 446, 125), (125, 124, 447), (596, 444, 111), (111, 110, 596), (356, 147, 149), (381, 356, 149), (179, 459, 440), (177, 179, 440), (381, 149, 151), (381, 151, 153), (175, 177, 440), (173, 175, 440), (440, 381, 153), (440, 153, 155), (171, 173, 440), (169, 171, 440), (440, 155, 157), (440, 157, 159), (167, 169, 440), (165, 167, 440), (440, 159, 161), (163, 165, 440), (161, 163, 440), (456, 458, 119), (119, 118, 456), (607, 608, 131), (131, 130, 607), (609, 599, 105), (105, 104, 609), (450, 447, 124), (124, 123, 450), (451, 452, 116), (116, 115, 451), (603, 606, 129), (129, 128, 603), (454, 453, 122), (122, 121, 454), (610, 611, 14), (14, 13, 610), (496, 499, 17), (17, 16, 496), (494, 496, 16), (16, 15, 494), (497, 493, 30), (30, 29, 497), (612, 613, 12), (12, 11, 612), (613, 610, 13), (13, 12, 613), (614, 615, 10), (10, 9, 614), (616, 617, 6), (6, 37, 616), (506, 507, 22), (22, 21, 506), (492, 618, 32), (32, 31, 492), (491, 494, 611), (491, 611, 610), (618, 492, 418), (619, 618, 418), (418, 491, 610), (418, 610, 613), (620, 619, 418), (621, 620, 418), (418, 613, 612), (418, 612, 615), (622, 621, 418), (616, 622, 418), (418, 615, 614), (418, 614, 623), (617, 616, 418), (418, 623, 624), (624, 617, 418), (503, 506, 21), (21, 20, 503), (622, 616, 37), (37, 36, 622), (617, 624, 7), (7, 6, 617), (509, 508, 24), (24, 23, 509), (499, 500, 18), (18, 17, 499), (619, 620, 34), (34, 33, 619), (493, 492, 31), (31, 30, 493), (621, 622, 36), (36, 35, 621), (500, 502, 19), (19, 18, 500), (508, 505, 25), (25, 24, 508), (504, 501, 27), (27, 26, 504), (624, 623, 8), (8, 7, 624), (615, 612, 11), (11, 10, 615), (498, 497, 29), (29, 28, 498), (611, 494, 15), (15, 14, 611), (363, 83, 85), (363, 85, 87), (49, 51, 421), (47, 49, 421), (363, 87, 89), (363, 89, 91), (47, 421, 363), (45, 47, 363), (363, 91, 93), (363, 93, 95), (43, 45, 363), (41, 43, 363), (363, 95, 38), (363, 38, 2), (5, 41, 363), (363, 2, 1), (363, 1, 5), (507, 509, 23), (23, 22, 507), (620, 621, 35), (35, 34, 620), (623, 614, 9), (9, 8, 623), (501, 498, 28), (28, 27, 501), (502, 503, 20), (20, 19, 502), (618, 619, 33), (33, 32, 618), (505, 504, 26), (26, 25, 505)])
me_sg90_001.use_remesh_preserve_volume = False
me_sg90_001.use_remesh_preserve_attributes = False
me_sg90_001.use_mirror_vertex_groups = False
me_sg90_001.update()
me_cylinder_001 = bpy.data.meshes.new('Cylinder.001')
me_cylinder_001.from_pydata([(0.0, 14.0, 7.5), (2.731, 13.73, 7.5), (5.358, 12.93, 7.5), (7.778, 11.64, 7.5), (9.899, 9.899, 7.5), (11.64, 7.778, 7.5), (12.93, 5.358, 7.5), (13.73, 2.731, 7.5), (14.0, 1.057e-06, 7.5), (13.73, -2.731, 7.5), (12.93, -5.358, 7.5), (11.64, -7.778, 7.5), (9.899, -9.899, 7.5), (7.778, -11.64, 7.5), (5.358, -12.93, 7.5), (2.731, -13.73, 7.5), (-4.562e-06, -14.0, 7.5), (-2.731, -13.73, 7.5), (-5.358, -12.93, 7.5), (-7.778, -11.64, 7.5), (-9.9, -9.899, 7.5), (-11.64, -7.778, 7.5), (-12.93, -5.358, 7.5), (-13.73, -2.731, 7.5), (-14.0, 1.352e-05, 7.5), (-13.73, 2.731, 7.5), (-12.93, 5.358, 7.5), (-11.64, 7.778, 7.5), (-9.899, 9.9, 7.5), (-7.778, 11.64, 7.5), (-5.358, 12.93, 7.5), (-2.731, 13.73, 7.5), (-1.967e-06, 11.99, -7.5), (0.0, 14.0, -5.5), (2.339, 11.76, -7.5), (2.731, 13.73, -5.5), (4.588, 11.08, -7.5), (5.358, 12.93, -5.5), (6.661, 9.97, -7.5), (7.778, 11.64, -5.5), (8.478, 8.478, -7.5), (9.899, 9.899, -5.5), (9.97, 6.661, -7.5), (11.64, 7.778, -5.5), (11.08, 4.588, -7.5), (12.93, 5.358, -5.5), (11.76, 2.339, -7.5), (13.73, 2.731, -5.5), (11.99, 3.874e-07, -7.5), (14.0, 1.057e-06, -5.5), (11.76, -2.339, -7.5), (13.73, -2.731, -5.5), (11.08, -4.588, -7.5), (12.93, -5.358, -5.5), (9.97, -6.661, -7.5), (11.64, -7.778, -5.5), (8.478, -8.478, -7.5), (9.899, -9.899, -5.5), (6.661, -9.97, -7.5), (7.778, -11.64, -5.5), (4.588, -11.08, -7.5), (5.358, -12.93, -5.5), (2.339, -11.76, -7.5), (2.731, -13.73, -5.5), (-3.159e-06, -11.99, -7.5), (-4.562e-06, -14.0, -5.5), (-2.339, -11.76, -7.5), (-2.731, -13.73, -5.5), (-4.589, -11.08, -7.5), (-5.358, -12.93, -5.5), (-6.661, -9.97, -7.5), (-7.778, -11.64, -5.5), (-8.478, -8.478, -7.5), (-9.9, -9.899, -5.5), (-9.97, -6.661, -7.5), (-11.64, -7.778, -5.5), (-11.08, -4.588, -7.5), (-12.93, -5.358, -5.5), (-11.76, -2.339, -7.5), (-13.73, -2.731, -5.5), (-11.99, 1.484e-05, -7.5), (-14.0, 1.352e-05, -5.5), (-11.76, 2.339, -7.5), (-13.73, 2.731, -5.5), (-11.08, 4.589, -7.5), (-12.93, 5.358, -5.5), (-9.97, 6.661, -7.5), (-11.64, 7.778, -5.5), (-8.478, 8.478, -7.5), (-9.899, 9.9, -5.5), (-6.661, 9.97, -7.5), (-7.778, 11.64, -5.5), (-4.588, 11.08, -7.5), (-5.358, 12.93, -5.5), (-2.339, 11.76, -7.5), (-2.731, 13.73, -5.5)], [], [(95, 31, 0, 33), (37, 2, 3, 39), (39, 3, 4, 41), (41, 4, 5, 43), (43, 5, 6, 45), (45, 6, 7, 47), (47, 7, 8, 49), (49, 8, 9, 51), (51, 9, 10, 53), (53, 10, 11, 55), (55, 11, 12, 57), (57, 12, 13, 59), (59, 13, 14, 61), (61, 14, 15, 63), (63, 15, 16, 65), (65, 16, 17, 67), (67, 17, 18, 69), (69, 18, 19, 71), (71, 19, 20, 73), (73, 20, 21, 75), (75, 21, 22, 77), (77, 22, 23, 79), (79, 23, 24, 81), (81, 24, 25, 83), (83, 25, 26, 85), (85, 26, 27, 87), (87, 27, 28, 89), (89, 28, 29, 91), (91, 29, 30, 93), (93, 30, 31, 95), (1, 0, 31, 30, 29, 28, 27, 26, 25, 24, 23, 22, 21, 20, 19, 18, 17, 16, 15, 14, 13, 12, 11, 10, 9, 8, 7, 6, 5, 4, 3, 2), (35, 1, 2, 37), (33, 0, 1, 35), (33, 35, 34, 32), (35, 37, 36, 34), (37, 39, 38, 36), (39, 41, 40, 38), (41, 43, 42, 40), (43, 45, 44, 42), (45, 47, 46, 44), (47, 49, 48, 46), (49, 51, 50, 48), (51, 53, 52, 50), (53, 55, 54, 52), (55, 57, 56, 54), (57, 59, 58, 56), (59, 61, 60, 58), (61, 63, 62, 60), (63, 65, 64, 62), (65, 67, 66, 64), (67, 69, 68, 66), (69, 71, 70, 68), (71, 73, 72, 70), (73, 75, 74, 72), (75, 77, 76, 74), (77, 79, 78, 76), (79, 81, 80, 78), (81, 83, 82, 80), (83, 85, 84, 82), (85, 87, 86, 84), (87, 89, 88, 86), (89, 91, 90, 88), (91, 93, 92, 90), (93, 95, 94, 92), (95, 33, 32, 94), (32, 34, 36, 38, 40, 42, 44, 46, 48, 50, 52, 54, 56, 58, 60, 62, 64, 66, 68, 70, 72, 74, 76, 78, 80, 82, 84, 86, 88, 90, 92, 94)])
me_cylinder_001.use_remesh_preserve_volume = False
me_cylinder_001.use_remesh_preserve_attributes = False
me_cylinder_001.use_mirror_vertex_groups = False
me_cylinder_001.update()
me_sg90 = bpy.data.meshes.new('Sg90')
me_sg90.from_pydata([(-19.44, 0.9808, -17.91), (-19.44, 0.9808, -11.59), (-19.24, 1.0, -11.59), (-19.24, 1.0, -17.91), (-19.62, 0.9239, -17.91), (-19.62, 0.9239, -11.59), (-19.05, 0.9808, -2.574), (-19.24, 1.0, -2.574), (-19.44, 0.9808, -2.574), (-19.62, 0.9239, -2.574), (-19.8, 0.8315, -2.574), (-19.95, 0.7071, -2.574), (-20.07, 0.5556, -2.574), (-20.16, 0.3827, -2.574), (-20.22, 0.1951, -2.574), (-20.24, 7.55e-08, -2.574), (-20.22, -0.1951, -2.574), (-20.16, -0.3827, -2.574), (-20.07, -0.5556, -2.574), (-19.95, -0.7071, -2.574), (-19.8, -0.8315, -2.574), (-19.62, -0.9239, -2.574), (-19.44, -0.9808, -2.574), (-19.24, -1.0, -2.574), (-19.05, -0.9808, -2.574), (-18.86, -0.9239, -2.574), (-18.69, -0.8315, -2.574), (-18.53, -0.7071, -2.574), (-18.41, -0.5556, -2.574), (-18.32, -0.3827, -2.574), (-18.26, -0.1951, -2.574), (-18.24, 9.656e-07, -2.574), (-18.26, 0.1951, -2.574), (-18.32, 0.3827, -2.574), (-18.41, 0.5556, -2.574), (-18.53, 0.7071, -2.574), (-18.69, 0.8315, -2.574), (-18.86, 0.9239, -2.574), (-19.05, 0.9808, -11.59), (-19.05, 0.9808, -17.91), (-19.8, 0.8315, -17.91), (-19.8, 0.8315, -11.59), (-19.95, 0.7071, -17.91), (-19.95, 0.7071, -11.59), (-20.07, 0.5556, -17.91), (-20.07, 0.5556, -11.59), (-20.16, 0.3827, -17.91), (-20.16, 0.3827, -11.59), (-20.22, 0.1951, -17.91), (-20.22, 0.1951, -11.59), (-20.24, 7.55e-08, -17.91), (-20.24, 7.55e-08, -11.59), (-20.22, -0.1951, -17.91), (-20.22, -0.1951, -11.59), (-20.16, -0.3827, -17.91), (-20.16, -0.3827, -11.59), (-20.07, -0.5556, -17.91), (-20.07, -0.5556, -11.59), (-19.95, -0.7071, -17.91), (-19.95, -0.7071, -11.59), (-19.8, -0.8315, -17.91), (-19.8, -0.8315, -11.59), (-19.62, -0.9239, -17.91), (-19.62, -0.9239, -11.59), (-19.44, -0.9808, -17.91), (-19.44, -0.9808, -11.59), (-19.24, -1.0, -17.91), (-19.24, -1.0, -11.59), (-19.05, -0.9808, -17.91), (-19.05, -0.9808, -11.59), (-18.86, -0.9239, -17.91), (-18.86, -0.9239, -11.59), (-18.69, -0.8315, -17.91), (-18.69, -0.8315, -11.59), (-18.53, -0.7071, -17.91), (-18.53, -0.7071, -11.59), (-18.41, -0.5556, -17.91), (-18.41, -0.5556, -11.59), (-18.32, -0.3827, -17.91), (-18.32, -0.3827, -11.59), (-18.26, -0.1951, -17.91), (-18.26, -0.1951, -11.59), (-18.24, 9.656e-07, -17.91), (-18.24, 9.656e-07, -11.59), (-18.26, 0.1951, -17.91), (-18.26, 0.1951, -11.59), (-18.32, 0.3827, -17.91), (-18.32, 0.3827, -11.59), (-18.41, 0.5556, -17.91), (-18.41, 0.5556, -11.59), (-18.53, 0.7071, -17.91), (-18.53, 0.7071, -11.59), (-18.69, 0.8315, -17.91), (-18.69, 0.8315, -11.59), (-18.86, 0.9239, -17.91), (-18.86, 0.9239, -11.59), (8.064, 0.9808, -18.02), (8.064, 0.9808, -11.59), (8.259, 1.0, -11.59), (8.259, 1.0, -18.02), (7.877, 0.9239, -18.02), (7.877, 0.9239, -11.59), (8.454, 0.9808, -2.574), (8.259, 1.0, -2.574), (8.064, 0.9808, -2.574), (7.877, 0.9239, -2.574), (7.704, 0.8315, -2.574), (7.552, 0.7071, -2.574), (7.428, 0.5556, -2.574), (7.335, 0.3827, -2.574), (7.279, 0.1951, -2.574), (7.259, 7.55e-08, -2.574), (7.279, -0.1951, -2.574), (7.335, -0.3827, -2.574), (7.428, -0.5556, -2.574), (7.552, -0.7071, -2.574), (7.704, -0.8315, -2.574), (7.877, -0.9239, -2.574), (8.064, -0.9808, -2.574), (8.259, -1.0, -2.574), (8.454, -0.9808, -2.574), (8.642, -0.9239, -2.574), (8.815, -0.8315, -2.574), (8.966, -0.7071, -2.574), (9.091, -0.5556, -2.574), (9.183, -0.3827, -2.574), (9.24, -0.1951, -2.574), (9.259, 9.656e-07, -2.574), (9.24, 0.1951, -2.574), (9.183, 0.3827, -2.574), (9.091, 0.5556, -2.574), (8.966, 0.7071, -2.574), (8.815, 0.8315, -2.574), (8.642, 0.9239, -2.574), (8.454, 0.9808, -11.59), (8.454, 0.9808, -18.02), (7.704, 0.8315, -18.02), (7.704, 0.8315, -11.59), (7.552, 0.7071, -18.02), (7.552, 0.7071, -11.59), (7.428, 0.5556, -18.02), (7.428, 0.5556, -11.59), (7.335, 0.3827, -18.02), (7.335, 0.3827, -11.59), (7.279, 0.1951, -18.02), (7.279, 0.1951, -11.59), (7.259, 7.55e-08, -18.02), (7.259, 7.55e-08, -11.59), (7.279, -0.1951, -18.02), (7.279, -0.1951, -11.59), (7.335, -0.3827, -18.02), (7.335, -0.3827, -11.59), (7.428, -0.5556, -18.02), (7.428, -0.5556, -11.59), (7.552, -0.7071, -18.02), (7.552, -0.7071, -11.59), (7.704, -0.8315, -18.02), (7.704, -0.8315, -11.59), (7.877, -0.9239, -18.02), (7.877, -0.9239, -11.59), (8.064, -0.9808, -18.02), (8.064, -0.9808, -11.59), (8.259, -1.0, -18.02), (8.259, -1.0, -11.59), (8.454, -0.9808, -18.02), (8.454, -0.9808, -11.59), (8.642, -0.9239, -18.02), (8.642, -0.9239, -11.59), (8.815, -0.8315, -18.02), (8.815, -0.8315, -11.59), (8.966, -0.7071, -18.02), (8.966, -0.7071, -11.59), (9.091, -0.5556, -18.02), (9.091, -0.5556, -11.59), (9.183, -0.3827, -18.02), (9.183, -0.3827, -11.59), (9.24, -0.1951, -18.02), (9.24, -0.1951, -11.59), (9.259, 9.656e-07, -18.02), (9.259, 9.656e-07, -11.59), (9.24, 0.1951, -18.02), (9.24, 0.1951, -11.59), (9.183, 0.3827, -18.02), (9.183, 0.3827, -11.59), (9.091, 0.5556, -18.02), (9.091, 0.5556, -11.59), (8.966, 0.7071, -18.02), (8.966, 0.7071, -11.59), (8.815, 0.8315, -18.02), (8.815, 0.8315, -11.59), (8.642, 0.9239, -18.02), (8.642, 0.9239, -11.59), (0.7632, 1.143, 5.486), (0.5255, 1.27, 5.486), (0.8412, 2.033, 5.486), (1.222, 1.829, 5.486), (0.4285, -2.158, 5.486), (0.8412, -2.033, 5.486), (0.8412, -2.033, 15.49), (0.4285, -2.158, 15.49), (0.9716, -0.9723, 5.486), (1.143, -0.7639, 5.486), (1.829, -1.222, 5.486), (1.555, -1.556, 5.486), (-1.144, -0.7639, 5.486), (-0.973, -0.9723, 5.486), (-1.556, -1.556, 5.486), (-1.83, -1.222, 5.486), (-0.5269, 1.27, 5.486), (-0.7646, 1.143, 5.486), (-1.223, 1.829, 5.486), (-0.8426, 2.033, 5.486), (1.374, 1.038e-07, 5.486), (1.348, 0.2682, 5.486), (2.157, 0.4292, 5.486), (2.199, -6.441e-08, 5.486), (-0.269, -1.349, 5.486), (-0.0007148, -1.375, 5.486), (-0.0007151, -2.2, 5.486), (-0.4299, -2.158, 5.486), (-1.271, 0.5262, 5.486), (-1.349, 0.2683, 5.486), (-2.158, 0.4292, 5.486), (-2.033, 0.8419, 5.486), (0.9716, 0.9723, 5.486), (1.555, 1.556, 5.486), (0.7632, -1.143, 5.486), (1.222, -1.829, 5.486), (-1.271, -0.5262, 5.486), (-2.033, -0.8419, 5.486), (-0.269, 1.349, 5.486), (-0.4299, 2.158, 5.486), (1.348, -0.2682, 5.486), (2.157, -0.4292, 5.486), (-0.5269, -1.27, 5.486), (-0.8426, -2.033, 5.486), (-1.144, 0.7639, 5.486), (-1.83, 1.222, 5.486), (1.143, 0.7639, 5.486), (1.829, 1.222, 5.486), (0.5255, -1.27, 5.486), (-1.349, -0.2682, 5.486), (-2.158, -0.4292, 5.486), (0.2675, 1.349, 5.486), (-0.0007143, 1.375, 5.486), (-0.0007144, 2.2, 5.486), (0.4285, 2.158, 5.486), (1.27, -0.5262, 5.486), (2.032, -0.8419, 5.486), (-0.7646, -1.143, 5.486), (-1.223, -1.829, 5.486), (-0.973, 0.9723, 5.486), (-1.556, 1.556, 5.486), (1.27, 0.5262, 5.486), (2.032, 0.8419, 5.486), (0.2675, -1.349, 5.486), (-1.376, 1.328e-06, 5.486), (-2.201, 1.894e-06, 5.486), (0.8412, 2.033, 15.49), (0.4285, 2.158, 15.49), (-0.000714, 2.2, 15.49), (-0.4299, 2.158, 15.49), (-0.8426, 2.033, 15.49), (-1.223, 1.829, 15.49), (-1.556, 1.556, 15.49), (-1.83, 1.222, 15.49), (-2.033, 0.8419, 15.49), (-2.158, 0.4292, 15.49), (-2.201, 1.894e-06, 15.49), (-2.158, -0.4292, 15.49), (-2.033, -0.8419, 15.49), (-1.83, -1.222, 15.49), (-1.556, -1.556, 15.49), (-1.223, -1.829, 15.49), (-0.8426, -2.033, 15.49), (-0.4299, -2.158, 15.49), (-0.0007147, -2.2, 15.49), (1.222, -1.829, 15.49), (1.555, -1.556, 15.49), (1.829, -1.222, 15.49), (2.032, -0.8419, 15.49), (2.157, -0.4292, 15.49), (2.199, -6.441e-08, 15.49), (2.157, 0.4292, 15.49), (2.032, 0.8419, 15.49), (1.829, 1.222, 15.49), (1.555, 1.556, 15.49), (1.222, 1.829, 15.49), (-0.4556, 2.287, 4.286), (0.4542, 2.287, 4.286), (-0.0007143, 2.332, 4.286), (-1.65, -1.649, 4.286), (-1.296, -1.939, 4.286), (-1.94, -1.295, 4.286), (-0.8931, 2.154, 4.286), (-1.296, 1.939, 4.286), (0.8916, 2.154, 4.286), (1.295, 1.939, 4.286), (-1.65, 1.649, 4.286), (1.648, 1.649, 4.286), (-0.8931, -2.154, 4.286), (-0.4556, -2.287, 4.286), (-1.94, 1.295, 4.286), (-0.444, 1.295, 4.286), (-0.269, 1.349, 4.286), (-0.0007143, 1.375, 4.286), (0.4426, 1.295, 4.286), (1.938, 1.295, 4.286), (0.2675, 1.349, 4.286), (-2.155, 0.8924, 4.286), (-0.9224, 1.014, 4.286), (-0.7646, 1.143, 4.286), (-0.5269, 1.27, 4.286), (-1.039, 0.8923, 4.286), (-0.973, 0.9723, 4.286), (-2.288, 0.4549, 4.286), (-1.255, 0.5567, 4.286), (-1.144, 0.7639, 4.286), (-1.293, 0.4549, 4.286), (-1.271, 0.5262, 4.286), (-2.333, 2.333e-06, 4.286), (-1.366, 0.09516, 4.286), (-1.349, 0.2683, 4.286), (-1.376, 1.328e-06, 4.286), (-2.288, -0.4549, 4.286), (-1.322, -0.3598, 4.286), (-1.349, -0.2682, 4.286), (-1.293, -0.4549, 4.286), (-2.155, -0.8923, 4.286), (-1.122, -0.7906, 4.286), (-1.144, -0.7639, 4.286), (-1.271, -0.5262, 4.286), (-1.039, -0.8923, 4.286), (-0.707, -1.174, 4.286), (-0.7646, -1.143, 4.286), (-0.973, -0.9723, 4.286), (2.154, -0.8923, 4.286), (0.921, -1.014, 4.286), (0.7632, -1.143, 4.286), (0.5255, -1.27, 4.286), (-0.5269, -1.27, 4.286), (0.2675, -1.349, 4.286), (-0.269, -1.349, 4.286), (-0.0007148, -1.375, 4.286), (1.648, -1.649, 4.286), (1.938, -1.295, 4.286), (0.8916, -2.154, 4.286), (1.295, -1.939, 4.286), (0.4542, -2.287, 4.286), (-0.000715, -2.332, 4.286), (6.259, 6.5, -28.54), (6.259, -6.5, -28.54), (-17.24, -6.5, -28.54), (-17.24, 6.5, -28.54), (6.259, 6.5, -5.038), (-17.24, 6.5, -5.038), (6.259, 6.25, -11.59), (6.259, 4.5, -21.02), (6.259, 4.5, -25.02), (6.259, -4.5, -25.02), (6.259, -6.5, -5.038), (-17.24, -6.5, -5.038), (-17.24, -6.25, -11.59), (-17.24, 6.25, -11.59), (-0.0007143, 6.25, -5.038), (1.219, 6.13, -5.038), (1.219, -6.13, -5.038), (-0.0007163, -6.25, -5.038), (2.391, -5.774, -5.038), (2.391, 5.774, -5.038), (3.472, 5.197, -5.038), (3.472, -5.197, -5.038), (4.419, -4.419, -5.038), (4.419, 4.419, -5.038), (5.196, 3.472, -5.038), (5.196, -3.472, -5.038), (5.774, -2.392, -5.038), (5.774, 2.392, -5.038), (6.129, 1.219, -5.038), (6.129, -1.219, -5.038), (6.249, 4.719e-07, -5.038), (6.259, -6.25, -11.59), (6.259, -6.25, -9.14), (6.259, 6.25, -9.14), (6.259, -4.5, -21.02), (13.78, 4.5, -21.02), (13.78, 4.5, -25.02), (13.78, -4.5, -25.02), (-1.22, -6.13, -5.038), (-1.22, 6.13, -5.038), (-2.392, 5.774, -5.038), (-2.392, -5.774, -5.038), (-3.473, -5.197, -5.038), (-3.473, 5.197, -5.038), (-4.42, 4.419, -5.038), (-4.42, -4.419, -5.038), (-5.197, -3.472, -5.038), (-5.286, -3.306, -5.038), (-5.991, -3.2, -5.038), (-5.197, 3.472, -5.038), (-5.991, 3.2, -5.038), (-5.286, 3.306, -5.038), (-6.615, 3.139, -5.038), (-5.991, -3.2, -5.038), (-7.215, 2.956, -5.038), (-6.615, -3.139, -5.038), (-7.215, -2.956, -5.038), (-7.769, 2.661, -5.038), (-8.253, 2.263, -5.038), (-7.769, -2.661, -5.038), (-8.253, -2.263, -5.038), (-8.651, 1.778, -5.038), (-8.651, -1.778, -5.038), (-8.947, -1.225, -5.038), (-8.947, 1.225, -5.038), (-9.129, 0.6243, -5.038), (-9.129, -0.6243, -5.038), (-9.191, 3.09e-06, -5.038), (-17.24, 6.25, -9.14), (-17.24, -6.25, -9.14), (-21.99, -6.25, -11.59), (-21.99, 6.25, -11.59), (-0.0007143, 6.25, 0.03642), (1.219, 6.13, 0.03642), (2.391, 5.774, 0.03642), (3.472, 5.197, 0.03642), (4.419, 4.419, 0.03642), (5.196, 3.472, 0.03642), (5.774, 2.392, 0.03642), (6.129, 1.219, 0.03642), (6.249, 4.719e-07, 0.03642), (6.129, -1.219, 0.03642), (5.774, -2.392, 0.03642), (5.196, -3.472, 0.03642), (4.419, -4.419, 0.03642), (3.472, -5.197, 0.03642), (2.391, -5.774, 0.03642), (1.219, -6.13, 0.03642), (-0.0007163, -6.25, 0.03642), (11.01, -6.25, -9.14), (11.01, -6.25, -11.59), (11.01, 6.25, -9.14), (9.259, 9.656e-07, -9.14), (9.24, -0.1951, -9.14), (7.259, 7.55e-08, -9.14), (7.279, -0.1951, -9.14), (9.183, -0.3827, -9.14), (9.091, -0.5556, -9.14), (7.335, -0.3827, -9.14), (7.428, -0.5556, -9.14), (8.966, -0.7071, -9.14), (7.552, -0.7071, -9.14), (7.704, -0.8315, -9.14), (8.815, -0.8315, -9.14), (8.642, -0.9239, -9.14), (7.877, -0.9239, -9.14), (8.064, -0.9808, -9.14), (8.454, -0.9808, -9.14), (8.259, -1.0, -9.14), (11.01, 6.25, -11.59), (13.78, -4.5, -21.02), (-1.22, -6.13, 0.03642), (-2.392, -5.774, 0.03642), (-3.473, -5.197, 0.03642), (-4.42, -4.419, 0.03642), (-5.197, -3.472, 0.03642), (-5.286, -3.306, 0.03642), (-5.991, -3.2, 0.03642), (-5.991, -3.2, 0.03642), (-6.615, -3.139, 0.03642), (-7.215, -2.956, 0.03642), (-7.769, -2.661, 0.03642), (-8.253, -2.263, 0.03642), (-8.651, -1.778, 0.03642), (-8.947, -1.225, 0.03642), (-9.129, -0.6243, 0.03642), (-9.191, 3.09e-06, 0.03642), (-9.129, 0.6243, 0.03642), (-8.947, 1.225, 0.03642), (-8.651, 1.778, 0.03642), (-8.253, 2.263, 0.03642), (-7.769, 2.661, 0.03642), (-7.215, 2.956, 0.03642), (-6.615, 3.139, 0.03642), (-5.991, 3.2, 0.03642), (-5.286, 3.306, 0.03642), (-5.197, 3.472, 0.03642), (-4.42, 4.419, 0.03642), (-3.473, 5.197, 0.03642), (-2.392, 5.774, 0.03642), (-1.22, 6.13, 0.03642), (-21.99, 6.25, -9.14), (-18.24, 9.656e-07, -9.14), (-18.26, -0.1951, -9.14), (-20.24, 7.55e-08, -9.14), (-21.99, -6.25, -9.14), (-20.22, -0.1951, -9.14), (-18.32, -0.3827, -9.14), (-18.41, -0.5556, -9.14), (-20.16, -0.3827, -9.14), (-20.07, -0.5556, -9.14), (-18.53, -0.7071, -9.14), (-19.95, -0.7071, -9.14), (-19.8, -0.8315, -9.14), (-18.69, -0.8315, -9.14), (-18.86, -0.9239, -9.14), (-19.62, -0.9239, -9.14), (-19.44, -0.9808, -9.14), (-19.05, -0.9808, -9.14), (-19.24, -1.0, -9.14), (-3.991, 3.5, 0.03642), (-3.991, 2.478, 0.03642), (-3.728, 2.263, 0.03642), (-3.991, -3.5, 0.03642), (-3.728, -2.263, 0.03642), (-3.991, -2.478, 0.03642), (-3.33, -1.778, 0.03642), (-3.33, 1.778, 0.03642), (-3.034, -1.225, 0.03642), (-2.852, -0.6243, 0.03642), (-2.768, -0.5504, 0.03642), (-2.806, -0.1585, 0.03642), (-2.607, -1.08, 0.03642), (-2.852, 0.6243, 0.03642), (-2.806, 0.1585, 0.03642), (-2.768, 0.5504, 0.03642), (-2.607, 1.08, 0.03642), (-3.034, 1.225, 0.03642), (-2.346, 1.567, 0.03642), (-2.346, -1.567, 0.03642), (-1.996, 1.995, 0.03642), (-1.996, -1.995, 0.03642), (-1.568, -2.346, 0.03642), (-1.568, 2.346, 0.03642), (-1.08, 2.606, 0.03642), (-1.08, -2.606, 0.03642), (-0.5511, -2.767, 0.03642), (-0.5511, 2.767, 0.03642), (-0.0007152, -2.821, 0.03642), (-0.0007143, 2.821, 0.03642), (0.5497, 2.767, 0.03642), (0.5497, -2.767, 0.03642), (1.079, -2.606, 0.03642), (1.079, 2.606, 0.03642), (1.567, 2.346, 0.03642), (1.567, -2.346, 0.03642), (1.994, -1.995, 0.03642), (1.994, 1.995, 0.03642), (2.345, 1.567, 0.03642), (2.345, -1.567, 0.03642), (2.606, -1.08, 0.03642), (2.606, 1.08, 0.03642), (2.766, -0.5504, 0.03642), (2.82, 1.514e-07, 0.03642), (2.766, 0.5504, 0.03642), (-5.991, 1.681, 0.03642), (-5.991, -1.681, 0.03642), (-6.131, -1.219, 0.03642), (-6.251, 6.035e-06, 0.03642), (-6.131, 1.219, 0.03642), (-2.822, 2.663e-06, 0.03642), (-5.375, 3.139, 0.03642), (-5.366, 3.139, 0.03642), (-4.213, 2.661, 0.03642), (-4.766, 2.956, 0.03642), (-5.775, 2.392, 0.03642), (-5.775, -2.392, 0.03642), (-5.375, -3.139, 0.03642), (-5.366, -3.139, 0.03642), (-4.766, -2.956, 0.03642), (-4.213, -2.661, 0.03642), (2.331, 2.579e-07, 4.286), (2.286, -0.4549, 4.286), (2.154, 0.8923, 4.286), (2.286, 0.4549, 4.286), (1.348, -0.2682, 4.286), (1.365, -0.09516, 4.286), (1.374, 1.038e-07, 4.286), (0.9716, -0.9723, 4.286), (1.037, -0.8923, 4.286), (1.143, -0.7639, 4.286), (1.253, -0.5567, 4.286), (1.27, -0.5262, 4.286), (1.037, 0.8923, 4.286), (1.121, 0.7906, 4.286), (1.348, 0.2682, 4.286), (1.32, 0.3598, 4.286), (1.291, 0.4549, 4.286), (1.27, 0.5262, 4.286), (1.143, 0.7639, 4.286), (0.9716, 0.9723, 4.286), (0.5255, 1.27, 4.286), (0.7055, 1.174, 4.286), (0.7632, 1.143, 4.286), (1.291, -0.4549, 4.286), (7.335, 0.3827, -9.14), (7.279, 0.1951, -9.14), (7.552, 0.7071, -9.14), (7.428, 0.5556, -9.14), (7.877, 0.9239, -9.14), (7.704, 0.8315, -9.14), (8.642, 0.9239, -9.14), (8.454, 0.9808, -9.14), (9.24, 0.1951, -9.14), (8.815, 0.8315, -9.14), (8.259, 1.0, -9.14), (9.183, 0.3827, -9.14), (9.091, 0.5556, -9.14), (8.966, 0.7071, -9.14), (8.064, 0.9808, -9.14), (-20.16, 0.3827, -9.14), (-20.22, 0.1951, -9.14), (-19.95, 0.7071, -9.14), (-20.07, 0.5556, -9.14), (-19.62, 0.9239, -9.14), (-19.8, 0.8315, -9.14), (-18.86, 0.9239, -9.14), (-19.05, 0.9808, -9.14), (-18.26, 0.1951, -9.14), (-18.32, 0.3827, -9.14), (-18.41, 0.5556, -9.14), (-18.53, 0.7071, -9.14), (-18.69, 0.8315, -9.14), (-19.44, 0.9808, -9.14), (-19.24, 1.0, -9.14)], [], [(0, 1, 2), (2, 3, 0), (1, 0, 4), (4, 5, 1), (6, 7, 8), (8, 9, 10), (10, 11, 12), (12, 13, 14), (14, 15, 16), (16, 17, 18), (18, 19, 20), (20, 21, 22), (22, 23, 24), (24, 25, 26), (26, 27, 28), (28, 29, 30), (30, 31, 32), (32, 33, 34), (34, 35, 36), (36, 37, 6), (6, 8, 10), (10, 12, 14), (14, 16, 18), (18, 20, 22), (22, 24, 26), (26, 28, 30), (30, 32, 34), (34, 36, 6), (6, 10, 14), (14, 18, 22), (22, 26, 30), (30, 34, 6), (6, 14, 22), (22, 30, 6), (3, 2, 38), (38, 39, 3), (40, 41, 5), (5, 4, 40), (42, 43, 41), (41, 40, 42), (44, 45, 43), (43, 42, 44), (46, 47, 45), (45, 44, 46), (48, 49, 47), (47, 46, 48), (50, 51, 49), (49, 48, 50), (52, 53, 51), (51, 50, 52), (54, 55, 53), (53, 52, 54), (56, 57, 55), (55, 54, 56), (58, 59, 57), (57, 56, 58), (60, 61, 59), (59, 58, 60), (62, 63, 61), (61, 60, 62), (64, 65, 63), (63, 62, 64), (66, 67, 65), (65, 64, 66), (68, 69, 67), (67, 66, 68), (70, 71, 69), (69, 68, 70), (72, 73, 71), (71, 70, 72), (74, 75, 73), (73, 72, 74), (76, 77, 75), (75, 74, 76), (78, 79, 77), (77, 76, 78), (80, 81, 79), (79, 78, 80), (82, 83, 81), (81, 80, 82), (84, 85, 83), (83, 82, 84), (86, 87, 85), (85, 84, 86), (88, 89, 87), (87, 86, 88), (90, 91, 89), (89, 88, 90), (92, 93, 91), (91, 90, 92), (94, 95, 93), (93, 92, 94), (39, 38, 95), (95, 94, 39), (78, 76, 74), (74, 72, 70), (70, 68, 66), (66, 64, 62), (62, 60, 58), (58, 56, 54), (54, 52, 50), (50, 48, 46), (46, 44, 42), (42, 40, 4), (4, 0, 3), (3, 39, 94), (94, 92, 90), (90, 88, 86), (86, 84, 82), (82, 80, 78), (78, 74, 70), (70, 66, 62), (62, 58, 54), (54, 50, 46), (46, 42, 4), (4, 3, 94), (94, 90, 86), (86, 82, 78), (78, 70, 62), (62, 54, 46), (46, 4, 94), (94, 86, 78), (78, 62, 46), (46, 94, 78), (96, 97, 98), (98, 99, 96), (100, 101, 97), (97, 96, 100), (102, 103, 104), (104, 105, 106), (106, 107, 108), (108, 109, 110), (110, 111, 112), (112, 113, 114), (114, 115, 116), (116, 117, 118), (118, 119, 120), (120, 121, 122), (122, 123, 124), (124, 125, 126), (126, 127, 128), (128, 129, 130), (130, 131, 132), (132, 133, 102), (102, 104, 106), (106, 108, 110), (110, 112, 114), (114, 116, 118), (118, 120, 122), (122, 124, 126), (126, 128, 130), (130, 132, 102), (102, 106, 110), (110, 114, 118), (118, 122, 126), (126, 130, 102), (102, 110, 118), (118, 126, 102), (99, 98, 134), (134, 135, 99), (136, 137, 101), (101, 100, 136), (138, 139, 137), (137, 136, 138), (140, 141, 139), (139, 138, 140), (142, 143, 141), (141, 140, 142), (144, 145, 143), (143, 142, 144), (146, 147, 145), (145, 144, 146), (148, 149, 147), (147, 146, 148), (150, 151, 149), (149, 148, 150), (152, 153, 151), (151, 150, 152), (154, 155, 153), (153, 152, 154), (156, 157, 155), (155, 154, 156), (158, 159, 157), (157, 156, 158), (160, 161, 159), (159, 158, 160), (162, 163, 161), (161, 160, 162), (164, 165, 163), (163, 162, 164), (166, 167, 165), (165, 164, 166), (168, 169, 167), (167, 166, 168), (170, 171, 169), (169, 168, 170), (172, 173, 171), (171, 170, 172), (174, 175, 173), (173, 172, 174), (176, 177, 175), (175, 174, 176), (178, 179, 177), (177, 176, 178), (180, 181, 179), (179, 178, 180), (182, 183, 181), (181, 180, 182), (184, 185, 183), (183, 182, 184), (186, 187, 185), (185, 184, 186), (188, 189, 187), (187, 186, 188), (190, 191, 189), (189, 188, 190), (135, 134, 191), (191, 190, 135), (174, 172, 170), (170, 168, 166), (166, 164, 162), (162, 160, 158), (158, 156, 154), (154, 152, 150), (150, 148, 146), (146, 144, 142), (142, 140, 138), (138, 136, 100), (100, 96, 99), (99, 135, 190), (190, 188, 186), (186, 184, 182), (182, 180, 178), (178, 176, 174), (174, 170, 166), (166, 162, 158), (158, 154, 150), (150, 146, 142), (142, 138, 100), (100, 99, 190), (190, 186, 182), (182, 178, 174), (174, 166, 158), (158, 150, 142), (142, 100, 190), (190, 182, 174), (174, 158, 142), (142, 190, 174), (192, 193, 194), (194, 195, 192), (196, 197, 198), (198, 199, 196), (200, 201, 202), (202, 203, 200), (204, 205, 206), (206, 207, 204), (208, 209, 210), (210, 211, 208), (212, 213, 214), (214, 215, 212), (216, 217, 218), (218, 219, 216), (220, 221, 222), (222, 223, 220), (224, 192, 195), (195, 225, 224), (226, 200, 203), (203, 227, 226), (228, 204, 207), (207, 229, 228), (230, 208, 211), (211, 231, 230), (232, 212, 215), (215, 233, 232), (234, 216, 219), (219, 235, 234), (236, 220, 223), (223, 237, 236), (238, 224, 225), (225, 239, 238), (240, 226, 227), (227, 197, 240), (241, 228, 229), (229, 242, 241), (243, 244, 245), (245, 246, 243), (244, 230, 231), (231, 245, 244), (247, 232, 233), (233, 248, 247), (249, 234, 235), (235, 250, 249), (251, 236, 237), (237, 252, 251), (253, 238, 239), (239, 254, 253), (255, 240, 197), (197, 196, 255), (256, 241, 242), (242, 257, 256), (193, 243, 246), (246, 194, 193), (201, 247, 248), (248, 202, 201), (205, 249, 250), (250, 206, 205), (209, 251, 252), (252, 210, 209), (213, 253, 254), (254, 214, 213), (217, 255, 196), (196, 218, 217), (221, 256, 257), (257, 222, 221), (258, 259, 260), (260, 261, 262), (262, 263, 264), (264, 265, 266), (266, 267, 268), (268, 269, 270), (270, 271, 272), (272, 273, 274), (274, 275, 276), (276, 199, 198), (198, 277, 278), (278, 279, 280), (280, 281, 282), (282, 283, 284), (284, 285, 286), (286, 287, 258), (258, 260, 262), (262, 264, 266), (266, 268, 270), (270, 272, 274), (274, 276, 198), (198, 278, 280), (280, 282, 284), (284, 286, 258), (258, 262, 266), (266, 270, 274), (274, 198, 280), (280, 284, 258), (258, 266, 274), (274, 280, 258), (194, 246, 259), (259, 258, 194), (210, 252, 264), (264, 263, 210), (218, 196, 199), (199, 276, 218), (195, 194, 258), (258, 287, 195), (211, 210, 263), (263, 262, 211), (219, 218, 276), (276, 275, 219), (225, 195, 287), (287, 286, 225), (231, 211, 262), (262, 261, 231), (235, 219, 275), (275, 274, 235), (239, 225, 286), (286, 285, 239), (245, 231, 261), (261, 260, 245), (250, 235, 274), (274, 273, 250), (254, 239, 285), (285, 284, 254), (206, 250, 273), (273, 272, 206), (214, 254, 284), (284, 283, 214), (207, 206, 272), (272, 271, 207), (215, 214, 283), (283, 282, 215), (229, 207, 271), (271, 270, 229), (233, 215, 282), (282, 281, 233), (242, 229, 270), (270, 269, 242), (248, 233, 281), (281, 280, 248), (257, 242, 269), (269, 268, 257), (202, 248, 280), (280, 279, 202), (222, 257, 268), (268, 267, 222), (203, 202, 279), (279, 278, 203), (223, 222, 267), (267, 266, 223), (227, 203, 278), (278, 277, 227), (237, 223, 266), (266, 265, 237), (197, 227, 277), (277, 198, 197), (246, 245, 260), (260, 259, 246), (252, 237, 265), (265, 264, 252), (288, 289, 290), (291, 292, 293), (288, 294, 295), (296, 288, 295), (295, 297, 296), (298, 299, 295), (292, 300, 301), (302, 299, 298), (302, 303, 304), (302, 304, 305), (306, 307, 299), (308, 306, 299), (299, 302, 305), (305, 308, 299), (302, 309, 310), (302, 310, 311), (312, 303, 302), (311, 312, 302), (309, 313, 314), (314, 310, 309), (309, 315, 316), (317, 313, 309), (316, 317, 309), (315, 318, 319), (319, 316, 315), (315, 320, 321), (322, 318, 315), (321, 322, 315), (320, 323, 321), (320, 324, 325), (326, 323, 320), (325, 326, 320), (324, 327, 325), (324, 328, 329), (324, 329, 330), (331, 327, 324), (330, 331, 324), (328, 332, 329), (328, 293, 333), (328, 333, 334), (335, 332, 328), (334, 335, 328), (299, 297, 295), (336, 337, 338), (336, 338, 339), (333, 293, 292), (340, 333, 292), (292, 336, 339), (292, 339, 341), (342, 340, 292), (292, 341, 343), (292, 343, 342), (344, 345, 336), (344, 336, 292), (292, 346, 344), (346, 347, 344), (346, 292, 301), (301, 348, 346), (349, 348, 301), (296, 289, 288), (350, 351, 352), (352, 353, 350), (354, 350, 353), (353, 355, 354), (350, 354, 356), (356, 357, 358), (358, 359, 351), (350, 356, 358), (350, 358, 351), (351, 360, 361), (361, 352, 351), (352, 361, 362), (363, 355, 353), (352, 362, 363), (352, 363, 353), (354, 355, 364), (354, 364, 365), (366, 367, 360), (368, 366, 360), (354, 365, 369), (354, 369, 370), (371, 368, 360), (372, 371, 360), (354, 370, 373), (354, 373, 374), (375, 372, 360), (376, 375, 360), (354, 374, 377), (354, 377, 378), (379, 376, 360), (354, 378, 380), (380, 379, 360), (354, 380, 360), (360, 381, 382), (383, 356, 354), (360, 382, 383), (354, 360, 383), (351, 359, 384), (384, 357, 356), (381, 360, 351), (384, 356, 381), (351, 384, 381), (357, 385, 386), (386, 358, 357), (358, 386, 387), (387, 359, 358), (361, 360, 367), (361, 367, 388), (389, 364, 355), (390, 389, 355), (361, 388, 391), (361, 391, 392), (393, 390, 355), (394, 393, 355), (361, 392, 395), (396, 397, 398), (361, 395, 396), (399, 394, 355), (400, 401, 399), (402, 400, 399), (361, 396, 398), (361, 398, 403), (402, 399, 355), (404, 402, 355), (361, 403, 405), (361, 405, 406), (407, 404, 355), (408, 407, 355), (361, 406, 409), (361, 409, 410), (408, 355, 361), (411, 408, 361), (361, 410, 412), (361, 412, 413), (414, 411, 361), (415, 414, 361), (361, 413, 416), (417, 415, 361), (361, 416, 417), (355, 363, 418), (419, 362, 361), (355, 418, 419), (361, 355, 419), (420, 421, 51), (420, 51, 53), (83, 363, 362), (81, 83, 362), (420, 53, 55), (420, 55, 57), (79, 81, 362), (77, 79, 362), (362, 420, 57), (362, 57, 59), (75, 77, 362), (73, 75, 362), (362, 59, 61), (362, 61, 63), (71, 73, 362), (69, 71, 362), (362, 63, 65), (67, 69, 362), (65, 67, 362), (364, 422, 423), (423, 365, 364), (365, 423, 424), (424, 369, 365), (369, 424, 425), (425, 370, 369), (370, 425, 426), (426, 373, 370), (373, 426, 427), (427, 374, 373), (374, 427, 428), (428, 377, 374), (377, 428, 429), (429, 378, 377), (378, 429, 430), (430, 380, 378), (380, 430, 431), (431, 379, 380), (379, 431, 432), (432, 376, 379), (376, 432, 433), (433, 375, 376), (375, 433, 434), (434, 372, 375), (372, 434, 435), (435, 371, 372), (371, 435, 436), (436, 368, 371), (368, 436, 437), (437, 366, 368), (366, 437, 438), (438, 367, 366), (439, 382, 381), (381, 440, 439), (439, 441, 442), (439, 442, 443), (444, 383, 382), (445, 444, 382), (439, 443, 446), (439, 446, 447), (448, 445, 382), (449, 448, 382), (382, 439, 447), (382, 447, 450), (451, 449, 382), (452, 451, 382), (382, 450, 453), (382, 453, 454), (455, 452, 382), (456, 455, 382), (382, 454, 457), (458, 456, 382), (457, 458, 382), (383, 441, 459), (459, 356, 383), (359, 387, 460), (460, 384, 359), (384, 460, 385), (385, 357, 384), (459, 179, 181), (459, 181, 183), (145, 147, 356), (143, 145, 356), (356, 459, 183), (356, 183, 185), (141, 143, 356), (139, 141, 356), (356, 185, 187), (356, 187, 189), (137, 139, 356), (101, 137, 356), (356, 189, 191), (356, 191, 134), (97, 101, 356), (356, 134, 98), (356, 98, 97), (385, 460, 387), (387, 386, 385), (367, 438, 461), (461, 388, 367), (388, 461, 462), (462, 391, 388), (391, 462, 463), (463, 392, 391), (392, 463, 464), (464, 395, 392), (395, 464, 465), (465, 396, 395), (397, 396, 465), (465, 466, 397), (467, 468, 403), (403, 398, 467), (403, 468, 469), (469, 405, 403), (405, 469, 470), (470, 406, 405), (406, 470, 471), (471, 409, 406), (409, 471, 472), (472, 410, 409), (410, 472, 473), (473, 412, 410), (412, 473, 474), (474, 413, 412), (413, 474, 475), (475, 416, 413), (416, 475, 476), (476, 417, 416), (417, 476, 477), (477, 415, 417), (415, 477, 478), (478, 414, 415), (414, 478, 479), (479, 411, 414), (411, 479, 480), (480, 408, 411), (408, 480, 481), (481, 407, 408), (407, 481, 482), (482, 404, 407), (404, 482, 483), (483, 402, 404), (402, 483, 484), (484, 400, 402), (485, 486, 399), (399, 401, 485), (399, 486, 487), (487, 394, 399), (394, 487, 488), (488, 393, 394), (393, 488, 489), (489, 390, 393), (390, 489, 490), (490, 389, 390), (389, 490, 422), (422, 364, 389), (491, 418, 363), (363, 421, 491), (419, 418, 492), (419, 492, 493), (494, 491, 495), (496, 494, 495), (419, 493, 497), (419, 497, 498), (499, 496, 495), (500, 499, 495), (495, 419, 498), (495, 498, 501), (502, 500, 495), (503, 502, 495), (495, 501, 504), (495, 504, 505), (506, 503, 495), (507, 506, 495), (495, 505, 508), (509, 507, 495), (508, 509, 495), (419, 495, 420), (420, 362, 419), (495, 491, 421), (421, 420, 495), (424, 423, 422), (422, 490, 489), (489, 488, 487), (487, 486, 485), (510, 511, 512), (487, 485, 510), (422, 489, 487), (425, 424, 422), (427, 426, 425), (429, 428, 427), (431, 430, 429), (433, 432, 431), (435, 434, 433), (437, 436, 435), (461, 438, 437), (463, 462, 461), (465, 464, 463), (513, 466, 465), (514, 515, 513), (516, 514, 513), (513, 465, 463), (463, 461, 437), (437, 435, 433), (433, 431, 429), (429, 427, 425), (425, 422, 487), (510, 512, 517), (425, 487, 510), (433, 429, 425), (463, 437, 433), (516, 513, 463), (518, 516, 463), (425, 510, 517), (519, 518, 463), (520, 521, 519), (522, 520, 519), (523, 524, 525), (523, 525, 526), (527, 523, 526), (527, 526, 528), (522, 519, 463), (529, 522, 463), (517, 527, 528), (517, 528, 530), (531, 529, 463), (532, 531, 463), (517, 530, 533), (517, 533, 534), (535, 532, 463), (536, 535, 463), (425, 517, 534), (425, 534, 537), (536, 463, 433), (538, 536, 433), (425, 537, 539), (425, 539, 540), (541, 538, 433), (542, 541, 433), (425, 540, 543), (425, 543, 544), (545, 542, 433), (546, 545, 433), (425, 544, 547), (425, 547, 548), (549, 546, 433), (550, 549, 433), (433, 425, 548), (433, 548, 551), (552, 550, 433), (553, 552, 433), (433, 551, 554), (554, 553, 433), (441, 439, 440), (440, 459, 441), (555, 484, 483), (483, 482, 481), (481, 480, 479), (479, 478, 477), (477, 476, 475), (475, 474, 473), (473, 472, 471), (471, 470, 469), (469, 468, 467), (467, 556, 557), (467, 557, 558), (471, 469, 467), (475, 473, 471), (479, 477, 475), (483, 481, 479), (559, 555, 483), (471, 467, 558), (558, 559, 483), (483, 479, 475), (475, 471, 558), (483, 475, 558), (511, 515, 514), (514, 516, 518), (518, 519, 521), (560, 524, 523), (518, 521, 560), (511, 514, 518), (517, 512, 511), (523, 527, 517), (518, 560, 523), (517, 511, 518), (518, 523, 517), (556, 555, 559), (559, 558, 557), (559, 557, 556), (510, 485, 561), (510, 561, 562), (563, 511, 510), (510, 562, 564), (564, 563, 510), (562, 561, 565), (565, 555, 556), (556, 566, 567), (567, 568, 569), (569, 570, 515), (515, 511, 563), (563, 564, 562), (562, 565, 556), (556, 567, 569), (569, 515, 563), (563, 562, 556), (556, 569, 563), (561, 484, 555), (555, 565, 561), (467, 567, 566), (566, 556, 467), (513, 515, 570), (513, 570, 569), (567, 466, 513), (513, 569, 568), (568, 567, 513), (484, 485, 401), (401, 400, 484), (485, 484, 561), (466, 467, 398), (398, 397, 466), (467, 466, 567), (552, 553, 571), (571, 572, 552), (546, 549, 345), (345, 344, 546), (549, 550, 336), (336, 345, 549), (315, 525, 524), (524, 560, 320), (524, 320, 315), (554, 551, 573), (573, 574, 554), (553, 554, 574), (574, 571, 553), (548, 547, 299), (299, 307, 548), (536, 538, 349), (349, 301, 536), (528, 526, 309), (309, 302, 528), (538, 541, 348), (348, 349, 538), (537, 534, 294), (294, 288, 537), (547, 544, 297), (297, 299, 547), (532, 535, 300), (300, 292, 532), (544, 543, 296), (296, 297, 544), (545, 546, 344), (344, 347, 545), (533, 530, 298), (298, 295, 533), (539, 537, 288), (288, 290, 539), (526, 525, 315), (315, 309, 526), (542, 545, 347), (347, 346, 542), (531, 532, 292), (292, 291, 531), (522, 529, 293), (293, 328, 522), (540, 539, 290), (290, 289, 540), (551, 548, 307), (307, 573, 551), (320, 560, 521), (521, 520, 324), (521, 324, 320), (550, 552, 572), (572, 336, 550), (535, 536, 301), (301, 300, 535), (534, 533, 295), (295, 294, 534), (543, 540, 289), (289, 296, 543), (520, 522, 328), (328, 324, 520), (541, 542, 346), (346, 348, 541), (530, 528, 302), (302, 298, 530), (529, 531, 291), (291, 293, 529), (232, 575, 576), (576, 577, 212), (576, 212, 232), (200, 578, 579), (579, 580, 201), (579, 201, 200), (201, 580, 581), (581, 582, 247), (581, 247, 201), (221, 322, 321), (321, 323, 256), (321, 256, 221), (583, 584, 573), (213, 585, 586), (587, 588, 253), (213, 586, 587), (587, 253, 213), (577, 585, 213), (213, 212, 577), (238, 589, 584), (583, 590, 224), (238, 584, 583), (583, 224, 238), (230, 304, 303), (303, 312, 208), (303, 208, 230), (342, 343, 217), (217, 216, 342), (236, 317, 316), (316, 319, 220), (316, 220, 236), (343, 341, 255), (255, 217, 343), (306, 591, 592), (592, 307, 306), (305, 304, 230), (230, 244, 305), (590, 593, 192), (192, 224, 590), (579, 578, 337), (337, 336, 579), (573, 584, 589), (588, 587, 574), (573, 589, 588), (588, 574, 573), (249, 334, 333), (333, 340, 234), (333, 234, 249), (307, 592, 593), (590, 583, 573), (307, 593, 590), (590, 573, 307), (192, 593, 592), (592, 591, 193), (592, 193, 192), (226, 338, 337), (337, 578, 200), (337, 200, 226), (209, 311, 310), (310, 314, 251), (310, 251, 209), (220, 319, 318), (318, 322, 221), (318, 221, 220), (594, 582, 581), (581, 572, 594), (339, 338, 226), (226, 240, 339), (335, 334, 249), (249, 205, 335), (331, 330, 204), (204, 228, 331), (308, 305, 244), (244, 243, 308), (588, 589, 238), (238, 253, 588), (323, 326, 241), (241, 256, 323), (247, 582, 594), (594, 575, 232), (594, 232, 247), (574, 586, 585), (585, 577, 571), (585, 571, 574), (587, 586, 574), (340, 342, 216), (216, 234, 340), (312, 311, 209), (209, 208, 312), (341, 339, 240), (240, 255, 341), (193, 591, 306), (306, 308, 243), (306, 243, 193), (241, 326, 325), (327, 331, 228), (241, 325, 327), (327, 228, 241), (251, 314, 313), (313, 317, 236), (313, 236, 251), (572, 581, 580), (580, 579, 336), (580, 336, 572), (577, 576, 571), (571, 576, 575), (575, 594, 572), (575, 572, 571), (204, 330, 329), (332, 335, 205), (204, 329, 332), (332, 205, 204), (595, 596, 110), (110, 109, 595), (445, 448, 113), (113, 112, 445), (444, 445, 112), (112, 111, 444), (446, 443, 126), (126, 125, 446), (597, 598, 108), (108, 107, 597), (598, 595, 109), (109, 108, 598), (599, 600, 106), (106, 105, 599), (601, 602, 102), (102, 133, 601), (455, 456, 118), (118, 117, 455), (442, 603, 128), (128, 127, 442), (452, 455, 117), (117, 116, 452), (604, 601, 133), (133, 132, 604), (602, 605, 103), (103, 102, 602), (458, 457, 120), (120, 119, 458), (383, 444, 596), (383, 596, 595), (603, 442, 441), (606, 603, 441), (383, 595, 598), (383, 598, 597), (606, 441, 383), (607, 606, 383), (383, 597, 600), (383, 600, 599), (608, 607, 383), (604, 608, 383), (383, 599, 609), (383, 609, 605), (601, 604, 383), (383, 605, 602), (383, 602, 601), (448, 449, 114), (114, 113, 448), (606, 607, 130), (130, 129, 606), (443, 442, 127), (127, 126, 443), (608, 604, 132), (132, 131, 608), (449, 451, 115), (115, 114, 449), (457, 454, 121), (121, 120, 457), (453, 450, 123), (123, 122, 453), (605, 609, 104), (104, 103, 605), (600, 597, 107), (107, 106, 600), (447, 446, 125), (125, 124, 447), (596, 444, 111), (111, 110, 596), (356, 147, 149), (381, 356, 149), (179, 459, 440), (177, 179, 440), (381, 149, 151), (381, 151, 153), (175, 177, 440), (173, 175, 440), (440, 381, 153), (440, 153, 155), (171, 173, 440), (169, 171, 440), (440, 155, 157), (440, 157, 159), (167, 169, 440), (165, 167, 440), (440, 159, 161), (163, 165, 440), (161, 163, 440), (456, 458, 119), (119, 118, 456), (607, 608, 131), (131, 130, 607), (609, 599, 105), (105, 104, 609), (450, 447, 124), (124, 123, 450), (451, 452, 116), (116, 115, 451), (603, 606, 129), (129, 128, 603), (454, 453, 122), (122, 121, 454), (610, 611, 14), (14, 13, 610), (496, 499, 17), (17, 16, 496), (494, 496, 16), (16, 15, 494), (497, 493, 30), (30, 29, 497), (612, 613, 12), (12, 11, 612), (613, 610, 13), (13, 12, 613), (614, 615, 10), (10, 9, 614), (616, 617, 6), (6, 37, 616), (506, 507, 22), (22, 21, 506), (492, 618, 32), (32, 31, 492), (491, 494, 611), (491, 611, 610), (618, 492, 418), (619, 618, 418), (418, 491, 610), (418, 610, 613), (620, 619, 418), (621, 620, 418), (418, 613, 612), (418, 612, 615), (622, 621, 418), (616, 622, 418), (418, 615, 614), (418, 614, 623), (617, 616, 418), (418, 623, 624), (624, 617, 418), (503, 506, 21), (21, 20, 503), (622, 616, 37), (37, 36, 622), (617, 624, 7), (7, 6, 617), (509, 508, 24), (24, 23, 509), (499, 500, 18), (18, 17, 499), (619, 620, 34), (34, 33, 619), (493, 492, 31), (31, 30, 493), (621, 622, 36), (36, 35, 621), (500, 502, 19), (19, 18, 500), (508, 505, 25), (25, 24, 508), (504, 501, 27), (27, 26, 504), (624, 623, 8), (8, 7, 624), (615, 612, 11), (11, 10, 615), (498, 497, 29), (29, 28, 498), (611, 494, 15), (15, 14, 611), (363, 83, 85), (363, 85, 87), (49, 51, 421), (47, 49, 421), (363, 87, 89), (363, 89, 91), (47, 421, 363), (45, 47, 363), (363, 91, 93), (363, 93, 95), (43, 45, 363), (41, 43, 363), (363, 95, 38), (363, 38, 2), (5, 41, 363), (363, 2, 1), (363, 1, 5), (507, 509, 23), (23, 22, 507), (620, 621, 35), (35, 34, 620), (623, 614, 9), (9, 8, 623), (501, 498, 28), (28, 27, 501), (502, 503, 20), (20, 19, 502), (618, 619, 33), (33, 32, 618), (505, 504, 26), (26, 25, 505)])
me_sg90.use_remesh_preserve_volume = False
me_sg90.use_remesh_preserve_attributes = False
me_sg90.use_mirror_vertex_groups = False
me_sg90.update()
me_cube_001 = bpy.data.meshes.new('Cube.001')
me_cube_001.from_pydata([(-24.5, -8.0, -5.0), (-24.5, -21.5, 8.0), (-24.5, 8.0, -5.0), (-24.5, 10.31, 8.0), (5.0, -3.767, -5.0), (5.0, -3.767, 0.6), (5.0, 3.767, -5.0), (5.0, 3.767, 0.6), (-30.0, -8.0, 2.6), (-30.0, 8.0, 2.6), (-24.5, -21.5, 22.05), (-24.5, 10.31, 22.05), (-30.0, -21.5, 22.05), (-30.0, 10.31, 22.05)], [], [(2, 3, 7, 6), (6, 7, 5, 4), (4, 5, 1, 0), (2, 6, 4, 0), (7, 3, 1, 5), (3, 2, 9), (3, 9, 13, 11), (10, 11, 13, 12), (9, 8, 12, 13), (8, 1, 10, 12), (1, 3, 11, 10), (1, 8, 0), (2, 0, 8, 9)])
me_cube_001.use_remesh_preserve_volume = False
me_cube_001.use_remesh_preserve_attributes = False
me_cube_001.use_mirror_vertex_groups = False
me_cube_001.update()
me_cube = bpy.data.meshes.new('Cube')
me_cube.from_pydata([(17.0, 6.0, -30.0), (17.0, -6.0, -30.0), (-17.18, -6.0, -30.0), (-17.18, 6.0, -30.0), (17.0, 6.0, -10.0), (17.0, -6.0, -10.0), (-17.18, -6.0, -10.0), (-17.18, 6.0, -10.0), (17.0, 6.0, -33.0), (17.0, -6.0, -33.0), (-17.18, -6.0, -33.0), (-17.18, 6.0, -33.0), (14.28, 10.0, -30.0), (-10.23, 10.0, -30.0), (14.28, 10.0, -33.0), (-10.23, 10.0, -33.0), (14.28, -10.0, -30.0), (-10.23, -10.0, -30.0), (14.28, -10.0, -33.0), (-10.23, -10.0, -33.0), (37.0, 2.4, -30.0), (37.0, -2.4, -30.0), (37.0, 2.4, -33.0), (37.0, -2.4, -33.0), (-46.28, -2.4, -30.0), (-46.28, 2.4, -30.0), (-46.28, -2.4, -33.0), (-46.28, 2.4, -33.0), (8.946, 30.0, -30.0), (-3.4, 30.0, -30.0), (8.946, 30.0, -33.0), (-3.4, 30.0, -33.0), (8.946, -30.0, -30.0), (-3.4, -30.0, -30.0), (8.946, -30.0, -33.0), (-3.4, -30.0, -33.0)], [], [(3, 0, 12, 13), (4, 7, 6, 5), (0, 4, 5, 1), (1, 5, 6, 2), (2, 6, 7, 3), (4, 0, 3, 7), (8, 9, 10, 11), (9, 8, 22, 23), (10, 2, 24, 26), (2, 10, 19, 17), (15, 13, 29, 31), (11, 3, 13, 15), (8, 11, 15, 14), (0, 8, 14, 12), (18, 16, 32, 34), (9, 1, 16, 18), (1, 2, 17, 16), (10, 9, 18, 19), (20, 21, 23, 22), (0, 1, 21, 20), (1, 9, 23, 21), (8, 0, 20, 22), (24, 25, 27, 26), (3, 11, 27, 25), (11, 10, 26, 27), (2, 3, 25, 24), (29, 28, 30, 31), (14, 15, 31, 30), (12, 14, 30, 28), (13, 12, 28, 29), (32, 33, 35, 34), (16, 17, 33, 32), (17, 19, 35, 33), (19, 18, 34, 35)])
me_cube.materials.append(mat_material)
me_cube.use_remesh_preserve_volume = False
me_cube.use_remesh_preserve_attributes = False
me_cube.use_mirror_vertex_groups = False
me_cube.update()

# ---- objects
ob_cube = bpy.data.objects.new('Cube', me_cube_003)
ob_sensor = bpy.data.objects.new('sensor', me_cylinder)
ob_sg90_001 = bpy.data.objects.new('Sg90.001', me_sg90_001)
ob_sensor_mount = bpy.data.objects.new('sensor mount', me_cylinder_001)
ob_sg90 = bpy.data.objects.new('Sg90', me_sg90)
ob_mount_1 = bpy.data.objects.new('mount 1', me_cube_001)
ob_foot = bpy.data.objects.new('foot', me_cube)
ob_lamp = bpy.data.objects.new('Lamp', light_lamp)
ob_camera = bpy.data.objects.new('Camera', cam_camera)

# ---- transforms, parenting, visibility, modifiers, constraints
ob_cube.location = (-13.54, 0.0, 25.0)
ob_cube.scale = (5.0, 5.0, 5.0)
ob_cube.hide_viewport = True
ob_cube.lineart.crease_threshold = 0.0
ob_sensor.location = (0.0, -3e-06, 25.0)
ob_sensor.scale = (1.045, 1.045, 1.0)
ob_sensor.lineart.crease_threshold = 0.0
ob_sg90_001.location = (-19.0, 0.0, 25.0)
ob_sg90_001.rotation_euler = (1.571, 0.0, 1.571)
ob_sg90_001.lineart.crease_threshold = 0.0
ob_sensor_mount.location = (0.0, 0.0, 25.0)
ob_sensor_mount.lineart.crease_threshold = 0.0
_m = ob_sensor_mount.modifiers.new('Boolean', 'BOOLEAN')
_m.object = ob_cube
_m.operation = 'UNION'
_m.solver = 'FAST'
_m = ob_sensor_mount.modifiers.new('Boolean.001', 'BOOLEAN')
_m.object = ob_sensor
_m.solver = 'FAST'
_m = ob_sensor_mount.modifiers.new('Boolean.002', 'BOOLEAN')
_m.object = ob_sg90_001
_m.solver = 'FAST'
ob_sg90.location = (0.0, 0.0, 0.0)
ob_sg90.lineart.crease_threshold = 0.0
ob_mount_1.location = (0.0, -3e-06, 5.863)
ob_mount_1.lineart.crease_threshold = 0.0
_m = ob_mount_1.modifiers.new('Boolean.001', 'BOOLEAN')
_m.object = ob_sg90_001
_m.solver = 'FAST'
_m = ob_mount_1.modifiers.new('Boolean', 'BOOLEAN')
_m.object = ob_sg90
_m.solver = 'FAST'
ob_foot.location = (-5.393, 0.0, 0.0)
ob_foot.lock_rotations_4d = False
ob_foot.empty_display_type = 'ARROWS'
ob_foot.lineart.crease_threshold = 0.0
_m = ob_foot.modifiers.new('Boolean', 'BOOLEAN')
_m.object = ob_sg90
_m.solver = 'FAST'
ob_lamp.location = (4.076, 1.005, 5.904)
ob_lamp.rotation_euler = (0.6503, 0.05522, 1.866)
ob_lamp.lock_rotations_4d = False
ob_lamp.empty_display_type = 'ARROWS'
ob_lamp.color = (0.0, 0.0, 0.0, 0.0)
ob_lamp.lineart.crease_threshold = 0.0
ob_camera.location = (7.481, -6.508, 5.344)
ob_camera.rotation_euler = (1.109, 0.0, 0.8149)
ob_camera.lock_rotations_4d = False
ob_camera.empty_display_type = 'ARROWS'
ob_camera.color = (0.0, 0.0, 0.0, 0.0)
ob_camera.display_type = 'WIRE'
ob_camera.lineart.crease_threshold = 0.0

# ---- collection membership
col_collection_1.objects.link(ob_cube)
col_collection_1.objects.link(ob_sensor)
col_collection_1.objects.link(ob_sg90_001)
col_collection_1.objects.link(ob_sensor_mount)
col_collection_1.objects.link(ob_sg90)
col_collection_1.objects.link(ob_mount_1)
col_collection_1.objects.link(ob_foot)
col_collection_1.objects.link(ob_lamp)
col_collection_1.objects.link(ob_camera)

# ---- scene / render settings (as saved in the file)
scene.camera = ob_camera
scene.frame_start = 1; scene.frame_end = 250; scene.frame_set(1)
scene.render.engine = 'BLENDER_EEVEE_NEXT'
scene.render.resolution_percentage = 50
scene.render.dither_intensity = 0.0
scene.cycles.use_denoising = False
scene.cycles.samples = 128
scene.cycles.sampling_pattern = 'TABULATED_SOBOL'
scene.cycles.use_adaptive_sampling = False
scene.cycles.use_light_tree = False
scene.cycles.blur_glossy = 0.0
scene.cycles.sample_clamp_indirect = 0.0
scene.view_settings.view_transform = 'Standard'
bpy.context.view_layer.update()
